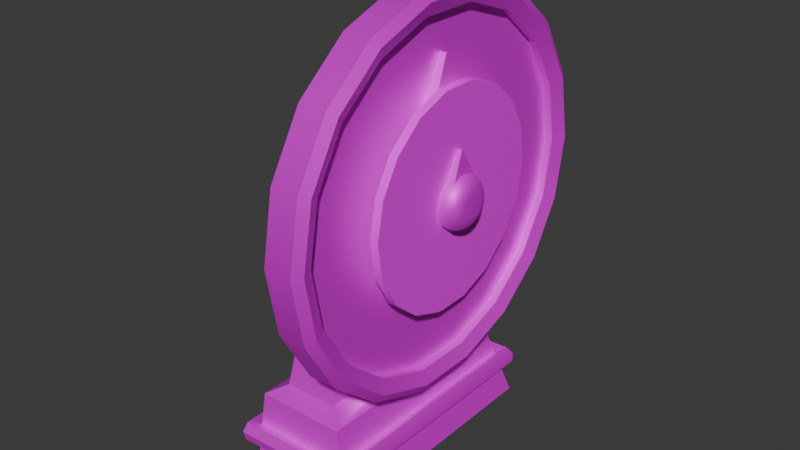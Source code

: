 # Source: spinner.blend  (saved by Blender 4.2.66; exported with 4.5.12 LTS)
import bpy
from mathutils import Matrix  # noqa: F401  (used for matrix-valued properties, if any)

bpy.ops.wm.read_factory_settings(use_empty=True)
scene = bpy.context.scene
scene.name = 'Scene'

# ---- collections
col_collection = bpy.data.collections.new('Collection'); scene.collection.children.link(col_collection)

# ---- images (referenced by path relative to the original .blend; pixels are not part of the script)
import os
ASSET_DIR = os.environ.get("B2B_ASSET_DIR", "")  # directory of the original .blend (textures are referenced by path, not embedded)
HERE = os.path.dirname(os.path.abspath(__file__))  # packed textures are extracted next to this script under _unpacked/

def load_image(name, relpath, width, height, colorspace="sRGB"):
    """Load a texture the original file referenced (path relative to the .blend, or extracted next to this script)."""
    p = next((c for c in (os.path.join(HERE, relpath), os.path.join(ASSET_DIR, relpath)) if relpath and os.path.exists(c)), "")
    if p:
        img = bpy.data.images.load(p, check_existing=True)
        img.name = name
    else:  # same state as the original file: an image datablock whose file is absent (Cycles renders it pink)
        img = bpy.data.images.new(name, width, height)
        img.source = "FILE"
        img.filepath = "//" + (relpath or name)
    img.colorspace_settings.name = colorspace
    return img
img_colourpallet_png = load_image('colourPallet.png', 'colourPallet.png', 1024, 1024, 'sRGB')
img_colourpallet_png_001 = load_image('colourPallet.png.001', 'colourPallet.png', 1024, 1024, 'sRGB')

# ---- materials (node trees are filled in below, after node groups)
mat_material_001 = bpy.data.materials.new('Material.001')
mat_material_002 = bpy.data.materials.new('Material.002')
mat_material_003 = bpy.data.materials.new('Material.003')

# ---- node groups
ng_smooth_by_angle = bpy.data.node_groups.new('Smooth by Angle', 'GeometryNodeTree')
_s = ng_smooth_by_angle.interface.new_socket(name='Mesh', in_out='OUTPUT', socket_type='NodeSocketGeometry')
_s = ng_smooth_by_angle.interface.new_socket(name='Mesh', in_out='INPUT', socket_type='NodeSocketGeometry')
_s = ng_smooth_by_angle.interface.new_socket(name='Angle', in_out='INPUT', socket_type='NodeSocketFloat')
_s.subtype = 'ANGLE'
_s.default_value = 0.5236
_s.min_value = 0.0
_s.max_value = 3.142
_s.description = 'Maximum face angle for smooth edges'
_s = ng_smooth_by_angle.interface.new_socket(name='Ignore Sharpness', in_out='INPUT', socket_type='NodeSocketBool')
_s.force_non_field = True
ng_smooth_by_angle.description = 'Set the sharpness of mesh edges based on the angle between the neighboring faces'
ng_smooth_by_angle.is_modifier = True
_N = ng_smooth_by_angle.nodes; _L = ng_smooth_by_angle.links
n0 = _N.new('GeometryNodeSetShadeSmooth'); n0.name = 'Set Shade Smooth'; n0.location = (120, -80)
n0.domain = 'EDGE'
n1 = _N.new('GeometryNodeSetShadeSmooth'); n1.name = 'Set Shade Smooth.001'; n1.location = (300, -80)
n2 = _N.new('NodeGroupOutput'); n2.name = 'Group Output'; n2.location = (480, -80)
n3 = _N.new('GeometryNodeInputMeshEdgeAngle'); n3.name = 'Edge Angle'; n3.location = (-440, -240)
n4 = _N.new('NodeGroupInput'); n4.name = 'Group Input'; n4.location = (-80, -80)
n5 = _N.new('GeometryNodeInputEdgeSmooth'); n5.name = 'Is Edge Smooth'; n5.location = (-260, -120)
n6 = _N.new('GeometryNodeInputShadeSmooth'); n6.name = 'Is Shade Smooth'; n6.location = (-440, -397)
n7 = _N.new('FunctionNodeCompare'); n7.name = 'Compare'; n7.location = (-260, -260)
n7.operation = 'LESS_EQUAL'
n7.inputs[6].default_value = (0.0, 0.0, 0.0, 0.0)
n7.inputs[7].default_value = (0.0, 0.0, 0.0, 0.0)
n8 = _N.new('FunctionNodeBooleanMath'); n8.name = 'Boolean Math.001'; n8.location = (-80, -260)
n9 = _N.new('NodeGroupInput'); n9.name = 'Group Input.001'; n9.location = (-440, -329)
n10 = _N.new('NodeGroupInput'); n10.name = 'Group Input.002'; n10.location = (-259, -189)
n11 = _N.new('FunctionNodeBooleanMath'); n11.name = 'Boolean Math'; n11.location = (-80, -149)
n11.operation = 'OR'
n12 = _N.new('FunctionNodeBooleanMath'); n12.name = 'Boolean Math.002'; n12.location = (-260, -380)
n12.operation = 'OR'
n13 = _N.new('NodeGroupInput'); n13.name = 'Group Input.003'; n13.location = (-440, -460)
_L.new(n3.outputs[0], n7.inputs[0])
_L.new(n1.outputs[0], n2.inputs[0])
_L.new(n9.outputs[1], n7.inputs[1])
_L.new(n7.outputs[0], n8.inputs[0])
_L.new(n4.outputs[0], n0.inputs[0])
_L.new(n0.outputs[0], n1.inputs[0])
_L.new(n8.outputs[0], n0.inputs[2])
_L.new(n10.outputs[2], n11.inputs[1])
_L.new(n5.outputs[0], n11.inputs[0])
_L.new(n11.outputs[0], n0.inputs[1])
_L.new(n13.outputs[2], n12.inputs[1])
_L.new(n6.outputs[0], n12.inputs[0])
_L.new(n12.outputs[0], n8.inputs[1])
n2.is_active_output = True
ng_smooth_by_angle_001 = bpy.data.node_groups.new('Smooth by Angle.001', 'GeometryNodeTree')
_s = ng_smooth_by_angle_001.interface.new_socket(name='Mesh', in_out='OUTPUT', socket_type='NodeSocketGeometry')
_s = ng_smooth_by_angle_001.interface.new_socket(name='Mesh', in_out='INPUT', socket_type='NodeSocketGeometry')
_s = ng_smooth_by_angle_001.interface.new_socket(name='Angle', in_out='INPUT', socket_type='NodeSocketFloat')
_s.subtype = 'ANGLE'
_s.default_value = 0.5236
_s.min_value = 0.0
_s.max_value = 3.142
_s.description = 'Maximum face angle for smooth edges'
_s = ng_smooth_by_angle_001.interface.new_socket(name='Ignore Sharpness', in_out='INPUT', socket_type='NodeSocketBool')
_s.force_non_field = True
ng_smooth_by_angle_001.description = 'Set the sharpness of mesh edges based on the angle between the neighboring faces'
ng_smooth_by_angle_001.is_modifier = True
_N = ng_smooth_by_angle_001.nodes; _L = ng_smooth_by_angle_001.links
n0 = _N.new('GeometryNodeSetShadeSmooth'); n0.name = 'Set Shade Smooth'; n0.location = (120, -80)
n0.domain = 'EDGE'
n1 = _N.new('GeometryNodeSetShadeSmooth'); n1.name = 'Set Shade Smooth.001'; n1.location = (300, -80)
n2 = _N.new('NodeGroupOutput'); n2.name = 'Group Output'; n2.location = (480, -80)
n3 = _N.new('GeometryNodeInputMeshEdgeAngle'); n3.name = 'Edge Angle'; n3.location = (-440, -240)
n4 = _N.new('NodeGroupInput'); n4.name = 'Group Input'; n4.location = (-80, -80)
n5 = _N.new('GeometryNodeInputEdgeSmooth'); n5.name = 'Is Edge Smooth'; n5.location = (-260, -120)
n6 = _N.new('GeometryNodeInputShadeSmooth'); n6.name = 'Is Shade Smooth'; n6.location = (-440, -397)
n7 = _N.new('FunctionNodeCompare'); n7.name = 'Compare'; n7.location = (-260, -260)
n7.operation = 'LESS_EQUAL'
n7.inputs[6].default_value = (0.0, 0.0, 0.0, 0.0)
n7.inputs[7].default_value = (0.0, 0.0, 0.0, 0.0)
n8 = _N.new('FunctionNodeBooleanMath'); n8.name = 'Boolean Math.001'; n8.location = (-80, -260)
n9 = _N.new('NodeGroupInput'); n9.name = 'Group Input.001'; n9.location = (-440, -329)
n10 = _N.new('NodeGroupInput'); n10.name = 'Group Input.002'; n10.location = (-259, -189)
n11 = _N.new('FunctionNodeBooleanMath'); n11.name = 'Boolean Math'; n11.location = (-80, -149)
n11.operation = 'OR'
n12 = _N.new('FunctionNodeBooleanMath'); n12.name = 'Boolean Math.002'; n12.location = (-260, -380)
n12.operation = 'OR'
n13 = _N.new('NodeGroupInput'); n13.name = 'Group Input.003'; n13.location = (-440, -460)
_L.new(n3.outputs[0], n7.inputs[0])
_L.new(n1.outputs[0], n2.inputs[0])
_L.new(n9.outputs[1], n7.inputs[1])
_L.new(n7.outputs[0], n8.inputs[0])
_L.new(n4.outputs[0], n0.inputs[0])
_L.new(n0.outputs[0], n1.inputs[0])
_L.new(n8.outputs[0], n0.inputs[2])
_L.new(n10.outputs[2], n11.inputs[1])
_L.new(n5.outputs[0], n11.inputs[0])
_L.new(n11.outputs[0], n0.inputs[1])
_L.new(n13.outputs[2], n12.inputs[1])
_L.new(n6.outputs[0], n12.inputs[0])
_L.new(n12.outputs[0], n8.inputs[1])
n2.is_active_output = True

# ---- material node trees
mat_material_001.use_nodes = True; mat_material_001.node_tree.nodes.clear()
_N = mat_material_001.node_tree.nodes; _L = mat_material_001.node_tree.links
n0 = _N.new('ShaderNodeBsdfPrincipled'); n0.name = 'Principled BSDF'; n0.location = (10, 300)
n0.inputs[1].default_value = 0.4792
n0.inputs[2].default_value = 0.5833
n1 = _N.new('ShaderNodeOutputMaterial'); n1.name = 'Material Output'; n1.location = (300, 300)
n2 = _N.new('ShaderNodeTexImage'); n2.name = 'Image Texture'; n2.location = (-280, 260)
n2.image = img_colourpallet_png
_L.new(n0.outputs[0], n1.inputs[0])
_L.new(n2.outputs[0], n0.inputs[0])
n1.is_active_output = True
mat_material_002.use_nodes = True; mat_material_002.node_tree.nodes.clear()
_N = mat_material_002.node_tree.nodes; _L = mat_material_002.node_tree.links
n0 = _N.new('ShaderNodeBsdfPrincipled'); n0.name = 'Principled BSDF'; n0.location = (10, 300)
n1 = _N.new('ShaderNodeOutputMaterial'); n1.name = 'Material Output'; n1.location = (300, 300)
n2 = _N.new('ShaderNodeTexImage'); n2.name = 'Image Texture'; n2.location = (-280, 260)
n2.image = img_colourpallet_png
_L.new(n0.outputs[0], n1.inputs[0])
_L.new(n2.outputs[0], n0.inputs[0])
n1.is_active_output = True
mat_material_003.use_nodes = True; mat_material_003.node_tree.nodes.clear()
_N = mat_material_003.node_tree.nodes; _L = mat_material_003.node_tree.links
n0 = _N.new('ShaderNodeBsdfPrincipled'); n0.name = 'Principled BSDF'; n0.location = (10, 300)
n0.inputs[1].default_value = 0.4792
n0.inputs[2].default_value = 0.5833
n1 = _N.new('ShaderNodeOutputMaterial'); n1.name = 'Material Output'; n1.location = (300, 300)
n2 = _N.new('ShaderNodeTexImage'); n2.name = 'Image Texture'; n2.location = (-280, 260)
n2.image = img_colourpallet_png_001
_L.new(n0.outputs[0], n1.inputs[0])
_L.new(n2.outputs[0], n0.inputs[0])
n1.is_active_output = True

# ---- world
world_world = bpy.data.worlds.new('World'); scene.world = world_world
world_world.use_nodes = True; world_world.node_tree.nodes.clear()
_N = world_world.node_tree.nodes; _L = world_world.node_tree.links
n0 = _N.new('ShaderNodeOutputWorld'); n0.name = 'World Output'; n0.location = (300, 300)
n1 = _N.new('ShaderNodeBackground'); n1.name = 'Background'; n1.location = (10, 300)
n1.inputs[0].default_value = (0.05088, 0.05088, 0.05088, 1.0)
_L.new(n1.outputs[0], n0.inputs[0])
n0.is_active_output = True
world_world.color = (0.05088, 0.05088, 0.05088)
world_world.sun_shadow_jitter_overblur = 0.0

# ---- meshes
me_cylinder = bpy.data.meshes.new('Cylinder')
me_cylinder.from_pydata([(-0.09122, 1.0, 1.267e-07), (0.09122, 0.1576, -7.056e-10), (-0.09122, 0.9397, -0.342), (0.09122, 0.1481, -0.05389), (-0.09122, 0.766, -0.6428), (0.09122, 0.1207, -0.1013), (-0.09122, 0.5, -0.866), (0.09122, 0.07879, -0.1365), (-0.09122, 0.1736, -0.9848), (0.09122, 0.02736, -0.1552), (-0.09122, -0.1736, -0.9848), (0.09122, -0.02736, -0.1552), (-0.09122, -0.5, -0.866), (0.09122, -0.07879, -0.1365), (-0.09122, -0.766, -0.6428), (0.09122, -0.1207, -0.1013), (-0.09122, -0.9397, -0.342), (0.09122, -0.1481, -0.05389), (-0.09122, -1.0, -1.416e-07), (0.09122, -0.1576, -6.781e-09), (-0.09122, -0.9397, 0.342), (0.09122, -0.1481, 0.05389), (-0.09122, -0.766, 0.6428), (0.09122, -0.1207, 0.1013), (-0.09122, -0.5, 0.866), (0.09122, -0.07879, 0.1365), (-0.09122, -0.1736, 0.9848), (0.09122, -0.02736, 0.1552), (-0.09122, 0.1736, 0.9848), (0.09122, 0.02736, 0.1552), (-0.09122, 0.5, 0.866), (0.09122, 0.07879, 0.1365), (-0.09122, 0.766, 0.6428), (0.09122, 0.1207, 0.1013), (-0.09122, 0.9397, 0.342), (0.09122, 0.1481, 0.05389), (0.09122, 0.9397, -0.342), (0.09122, 1.0, 1.192e-07), (0.09122, 0.766, -0.6428), (0.09122, 0.5, -0.866), (0.09122, 0.1736, -0.9848), (0.09122, -0.1736, -0.9848), (0.09122, -0.5, -0.866), (0.09122, -0.766, -0.6428), (0.09122, -0.9397, -0.342), (0.09122, -1.0, -1.49e-07), (0.09122, -0.9397, 0.342), (0.09122, -0.766, 0.6428), (0.09122, -0.5, 0.866), (0.09122, -0.1736, 0.9848), (0.09122, 0.1736, 0.9848), (0.09122, 0.5, 0.866), (0.09122, 0.766, 0.6428), (0.09122, 0.9397, 0.342), (0.09109, 1.066, -0.3879), (0.09109, 1.134, 1.416e-07), (0.09109, 0.8688, -0.729), (0.09109, 0.5671, -0.9822), (0.09109, 0.1969, -1.117), (0.09109, -0.1969, -1.117), (0.09109, -0.5671, -0.9822), (0.09109, -0.8688, -0.729), (0.09109, -1.066, -0.3879), (0.09109, -1.134, -1.732e-07), (0.09109, -1.066, 0.3879), (0.09109, -0.8688, 0.729), (0.09109, -0.5671, 0.9822), (0.09109, -0.1969, 1.117), (0.09109, 0.1969, 1.117), (0.09109, 0.5671, 0.9822), (0.09109, 0.8688, 0.729), (0.09109, 1.066, 0.3879), (0.3158, 0.06276, -0.02284), (0.2264, 0.1481, -0.05389), (0.3114, 0.08912, -0.03244), (0.2987, 0.1129, -0.04109), (0.2789, 0.1318, -0.04796), (0.254, 0.1439, -0.05237), (0.2264, 0.1576, -1.412e-09), (0.3158, 0.06679, 0.0), (0.254, 0.1531, -2.328e-09), (0.2789, 0.1402, -2.678e-09), (0.2987, 0.1201, -2.328e-09), (0.3114, 0.09484, -1.397e-09), (0.3158, 0.05116, -0.04293), (0.2264, 0.1207, -0.1013), (0.3114, 0.07265, -0.06096), (0.2987, 0.09204, -0.07723), (0.2789, 0.1074, -0.09014), (0.254, 0.1173, -0.09843), (0.3158, 0.03339, -0.05784), (0.2264, 0.07879, -0.1365), (0.3114, 0.04742, -0.08213), (0.2987, 0.06007, -0.1041), (0.2789, 0.07012, -0.1214), (0.254, 0.07656, -0.1326), (0.3158, 0.0116, -0.06577), (0.2264, 0.02736, -0.1552), (0.3114, 0.01647, -0.0934), (0.2987, 0.02086, -0.1183), (0.2789, 0.02435, -0.1381), (0.254, 0.02659, -0.1508), (0.3158, -0.0116, -0.06577), (0.2264, -0.02736, -0.1552), (0.3114, -0.01647, -0.0934), (0.2987, -0.02086, -0.1183), (0.2789, -0.02435, -0.1381), (0.254, -0.02659, -0.1508), (0.3158, -0.03339, -0.05784), (0.2264, -0.07879, -0.1365), (0.3114, -0.04742, -0.08213), (0.2987, -0.06007, -0.1041), (0.2789, -0.07012, -0.1214), (0.254, -0.07656, -0.1326), (0.3158, -0.05116, -0.04293), (0.2264, -0.1207, -0.1013), (0.3114, -0.07265, -0.06096), (0.2987, -0.09204, -0.07723), (0.2789, -0.1074, -0.09014), (0.254, -0.1173, -0.09843), (0.3158, -0.06276, -0.02284), (0.2264, -0.1481, -0.05389), (0.3114, -0.08912, -0.03244), (0.2987, -0.1129, -0.04109), (0.2789, -0.1318, -0.04796), (0.254, -0.1439, -0.05237), (0.3158, -0.06679, -3.26e-08), (0.2264, -0.1576, -7.487e-09), (0.3114, -0.09484, -2.573e-08), (0.2987, -0.1201, -1.944e-08), (0.2789, -0.1402, -1.385e-08), (0.254, -0.1531, -9.662e-09), (0.3158, -0.06276, 0.02284), (0.2264, -0.1481, 0.05389), (0.3114, -0.08912, 0.03244), (0.2987, -0.1129, 0.04109), (0.2789, -0.1318, 0.04796), (0.254, -0.1439, 0.05237), (0.3158, -0.05116, 0.04293), (0.2264, -0.1207, 0.1013), (0.3114, -0.07265, 0.06096), (0.2987, -0.09204, 0.07723), (0.2789, -0.1074, 0.09014), (0.254, -0.1173, 0.09843), (0.3158, -0.03339, 0.05784), (0.2264, -0.07879, 0.1365), (0.3114, -0.04742, 0.08213), (0.2987, -0.06007, 0.1041), (0.2789, -0.07012, 0.1214), (0.254, -0.07656, 0.1326), (0.3158, -0.0116, 0.06577), (0.2264, -0.02736, 0.1552), (0.3114, -0.01647, 0.0934), (0.2987, -0.02086, 0.1183), (0.2789, -0.02435, 0.1381), (0.254, -0.02659, 0.1508), (0.3158, 0.0116, 0.06577), (0.2264, 0.02736, 0.1552), (0.3114, 0.01647, 0.0934), (0.2987, 0.02086, 0.1183), (0.2789, 0.02435, 0.1381), (0.254, 0.02659, 0.1508), (0.3158, 0.03339, 0.05784), (0.2264, 0.07879, 0.1365), (0.3114, 0.04742, 0.08213), (0.2987, 0.06007, 0.1041), (0.2789, 0.07012, 0.1214), (0.254, 0.07656, 0.1326), (0.3158, 0.05116, 0.04293), (0.2264, 0.1207, 0.1013), (0.3114, 0.07265, 0.06096), (0.2987, 0.09204, 0.07723), (0.2789, 0.1074, 0.09014), (0.254, 0.1173, 0.09843), (0.3158, 0.06276, 0.02284), (0.2264, 0.1481, 0.05389), (0.3114, 0.08912, 0.03244), (0.2987, 0.1129, 0.04109), (0.2789, 0.1318, 0.04796), (0.254, 0.1439, 0.05237), (0.1406, 0.9397, -0.342), (0.1406, 1.0, 1.216e-07), (0.1406, -0.1736, -0.9848), (0.1418, -0.1969, -1.117), (0.1406, 0.766, -0.6428), (0.1406, 0.5, -0.866), (0.1406, 0.1736, -0.9848), (0.1406, -0.5, -0.866), (0.1418, -0.5671, 0.9822), (0.1406, -0.5, 0.866), (0.1406, -0.766, -0.6428), (0.1406, -0.1736, 0.9848), (0.1418, -0.1969, 1.117), (0.1406, -0.9397, -0.342), (0.1406, -1.0, -1.467e-07), (0.1418, 0.5671, -0.9822), (0.1406, -0.9397, 0.342), (0.1418, 0.1969, -1.117), (0.1406, -0.766, 0.6428), (0.1406, 0.1736, 0.9848), (0.1406, 0.5, 0.866), (0.1406, 0.766, 0.6428), (0.1406, 0.9397, 0.342), (0.1418, 1.066, -0.3879), (0.1418, 1.134, 1.44e-07), (0.1418, 0.8688, -0.729), (0.1418, -0.5671, -0.9822), (0.1418, -0.8688, -0.729), (0.1418, -1.066, -0.3879), (0.1418, -1.134, -1.708e-07), (0.1418, -1.066, 0.3879), (0.1418, -0.8688, 0.729), (0.1418, 0.1969, 1.117), (0.1418, 0.5671, 0.9822), (0.1418, 0.8688, 0.729), (0.1418, 1.066, 0.3879), (0.1764, -0.1876, -1.064), (0.1764, -0.5403, 0.9358), (0.1764, -0.1876, 1.064), (0.1764, 0.5403, -0.9358), (0.1764, 0.1876, -1.064), (0.1764, 0.1876, 1.064), (0.1764, -0.5403, -0.9358), (0.1764, 0.5403, 0.9358), (0.1764, -0.8277, -0.6946), (0.1764, 0.8277, 0.6946), (0.1764, -1.015, -0.3696), (0.1764, 1.015, 0.3696), (0.1764, -1.081, -1.604e-07), (0.1764, 1.081, 1.347e-07), (0.1764, 1.015, -0.3696), (0.1764, -1.015, 0.3696), (0.1764, 0.8278, -0.6946), (0.1764, -0.8278, 0.6946), (-0.09122, 1.034, 1.329e-07), (-0.02406, 1.134, 1.47e-07), (-0.08181, 1.07, 1.39e-07), (-0.05611, 1.096, 1.425e-07), (-0.02406, 1.066, -0.3879), (-0.09122, 0.9717, -0.3537), (-0.05611, 1.03, -0.3748), (-0.08181, 1.005, -0.3659), (-0.02406, 0.8688, -0.729), (-0.09122, 0.7921, -0.6647), (-0.05611, 0.8394, -0.7044), (-0.08181, 0.8194, -0.6876), (-0.02406, 0.5671, -0.9822), (-0.09122, 0.517, -0.8955), (-0.05611, 0.5479, -0.949), (-0.08181, 0.5349, -0.9264), (-0.02406, 0.1969, -1.117), (-0.09122, 0.1796, -1.018), (-0.05611, 0.1903, -1.079), (-0.08181, 0.1858, -1.053), (-0.02406, -0.1969, -1.117), (-0.09122, -0.1796, -1.018), (-0.05611, -0.1903, -1.079), (-0.08181, -0.1858, -1.053), (-0.02406, -0.5671, -0.9822), (-0.09122, -0.517, -0.8955), (-0.05611, -0.5479, -0.949), (-0.08181, -0.5349, -0.9264), (-0.02406, -0.8688, -0.729), (-0.09122, -0.7921, -0.6647), (-0.05611, -0.8394, -0.7044), (-0.08181, -0.8194, -0.6876), (-0.02406, -1.066, -0.3879), (-0.09122, -0.9717, -0.3537), (-0.05611, -1.03, -0.3748), (-0.08181, -1.005, -0.3659), (-0.02406, -1.134, -1.685e-07), (-0.09122, -1.034, -1.481e-07), (-0.05611, -1.096, -1.616e-07), (-0.08181, -1.07, -1.555e-07), (-0.02406, -1.066, 0.3879), (-0.09122, -0.9717, 0.3537), (-0.05611, -1.03, 0.3748), (-0.08181, -1.005, 0.3659), (-0.02406, -0.8688, 0.729), (-0.09122, -0.7921, 0.6647), (-0.05611, -0.8394, 0.7044), (-0.08181, -0.8194, 0.6876), (-0.02406, -0.5671, 0.9822), (-0.09122, -0.517, 0.8955), (-0.05611, -0.5479, 0.949), (-0.08181, -0.5349, 0.9264), (-0.02406, -0.1969, 1.117), (-0.09122, -0.1796, 1.018), (-0.05611, -0.1903, 1.079), (-0.08181, -0.1858, 1.053), (-0.02406, 0.1969, 1.117), (-0.09122, 0.1796, 1.018), (-0.05611, 0.1903, 1.079), (-0.08181, 0.1858, 1.053), (-0.02406, 0.5671, 0.9822), (-0.09122, 0.517, 0.8955), (-0.05611, 0.5479, 0.949), (-0.08181, 0.5349, 0.9264), (-0.02406, 0.8688, 0.729), (-0.09122, 0.7921, 0.6647), (-0.05611, 0.8394, 0.7044), (-0.08181, 0.8194, 0.6876), (-0.02406, 1.066, 0.3879), (-0.09122, 0.9717, 0.3537), (-0.05611, 1.03, 0.3748), (-0.08181, 1.005, 0.3659)], [], [(61, 60, 206, 207), (290, 68, 69, 294), (35, 33, 169, 175), (254, 59, 60, 258), (33, 31, 163, 169), (39, 40, 186, 185), (31, 29, 157, 163), (44, 45, 194, 193), (286, 67, 68, 290), (29, 27, 151, 157), (250, 58, 59, 254), (27, 25, 145, 151), (65, 64, 210, 211), (25, 23, 139, 145), (56, 54, 203, 205), (282, 66, 67, 286), (23, 21, 133, 139), (246, 57, 58, 250), (21, 19, 127, 133), (0, 2, 4, 6, 8, 10, 12, 14, 16, 18, 20, 22, 24, 26, 28, 30, 32, 34), (1, 3, 36, 37), (3, 5, 38, 36), (5, 7, 39, 38), (7, 9, 40, 39), (9, 11, 41, 40), (11, 13, 42, 41), (13, 15, 43, 42), (15, 17, 44, 43), (17, 19, 45, 44), (19, 21, 46, 45), (21, 23, 47, 46), (23, 25, 48, 47), (25, 27, 49, 48), (27, 29, 50, 49), (29, 31, 51, 50), (31, 33, 52, 51), (33, 35, 53, 52), (35, 1, 37, 53), (302, 71, 55, 235), (4, 2, 239, 243), (6, 4, 243, 247), (10, 8, 251, 255), (12, 10, 255, 259), (258, 60, 61, 262), (14, 12, 259, 263), (16, 14, 263, 267), (18, 16, 267, 271), (20, 18, 271, 275), (22, 20, 275, 279), (24, 22, 279, 283), (28, 26, 287, 291), (30, 28, 291, 295), (294, 69, 70, 298), (32, 30, 295, 299), (5, 3, 73, 85), (34, 32, 299, 303), (0, 34, 303, 234), (48, 49, 191, 189), (7, 5, 85, 91), (262, 61, 62, 266), (298, 70, 71, 302), (38, 39, 185, 184), (43, 44, 193, 190), (266, 62, 63, 270), (69, 68, 212, 213), (60, 59, 183, 206), (270, 63, 64, 274), (238, 54, 56, 242), (53, 37, 181, 202), (235, 55, 54, 238), (64, 63, 209, 210), (47, 48, 189, 198), (72, 79, 174, 168, 162, 156, 150, 144, 138, 132, 126, 120, 114, 108, 102, 96, 90, 84), (274, 64, 65, 278), (1, 35, 175, 78), (36, 38, 184, 180), (9, 7, 91, 97), (242, 56, 57, 246), (11, 9, 97, 103), (278, 65, 66, 282), (52, 53, 202, 201), (13, 11, 103, 109), (42, 43, 190, 187), (15, 13, 109, 115), (8, 6, 247, 251), (17, 15, 115, 121), (26, 24, 283, 287), (54, 55, 204, 203), (19, 17, 121, 127), (68, 67, 192, 212), (73, 78, 80, 77), (77, 80, 81, 76), (76, 81, 82, 75), (75, 82, 83, 74), (74, 83, 79, 72), (85, 73, 77, 89), (89, 77, 76, 88), (88, 76, 75, 87), (87, 75, 74, 86), (86, 74, 72, 84), (91, 85, 89, 95), (95, 89, 88, 94), (94, 88, 87, 93), (93, 87, 86, 92), (92, 86, 84, 90), (97, 91, 95, 101), (101, 95, 94, 100), (100, 94, 93, 99), (99, 93, 92, 98), (98, 92, 90, 96), (103, 97, 101, 107), (107, 101, 100, 106), (106, 100, 99, 105), (105, 99, 98, 104), (104, 98, 96, 102), (109, 103, 107, 113), (113, 107, 106, 112), (112, 106, 105, 111), (111, 105, 104, 110), (110, 104, 102, 108), (115, 109, 113, 119), (119, 113, 112, 118), (118, 112, 111, 117), (117, 111, 110, 116), (116, 110, 108, 114), (121, 115, 119, 125), (125, 119, 118, 124), (124, 118, 117, 123), (123, 117, 116, 122), (122, 116, 114, 120), (127, 121, 125, 131), (131, 125, 124, 130), (130, 124, 123, 129), (129, 123, 122, 128), (128, 122, 120, 126), (133, 127, 131, 137), (137, 131, 130, 136), (136, 130, 129, 135), (135, 129, 128, 134), (134, 128, 126, 132), (139, 133, 137, 143), (143, 137, 136, 142), (142, 136, 135, 141), (141, 135, 134, 140), (140, 134, 132, 138), (145, 139, 143, 149), (149, 143, 142, 148), (148, 142, 141, 147), (147, 141, 140, 146), (146, 140, 138, 144), (151, 145, 149, 155), (155, 149, 148, 154), (154, 148, 147, 153), (153, 147, 146, 152), (152, 146, 144, 150), (157, 151, 155, 161), (161, 155, 154, 160), (160, 154, 153, 159), (159, 153, 152, 158), (158, 152, 150, 156), (163, 157, 161, 167), (167, 161, 160, 166), (166, 160, 159, 165), (165, 159, 158, 164), (164, 158, 156, 162), (169, 163, 167, 173), (173, 167, 166, 172), (172, 166, 165, 171), (171, 165, 164, 170), (170, 164, 162, 168), (175, 169, 173, 179), (179, 173, 172, 178), (178, 172, 171, 177), (177, 171, 170, 176), (176, 170, 168, 174), (78, 175, 179, 80), (80, 179, 178, 81), (81, 178, 177, 82), (82, 177, 176, 83), (83, 176, 174, 79), (3, 1, 78, 73), (216, 222, 206, 183), (218, 221, 212, 192), (220, 216, 183, 197), (217, 218, 192, 188), (219, 220, 197, 195), (221, 223, 213, 212), (222, 224, 207, 206), (223, 225, 214, 213), (224, 226, 208, 207), (225, 227, 215, 214), (226, 228, 209, 208), (227, 229, 204, 215), (229, 230, 203, 204), (228, 231, 210, 209), (230, 232, 205, 203), (231, 233, 211, 210), (232, 219, 195, 205), (233, 217, 188, 211), (49, 50, 199, 191), (70, 69, 213, 214), (57, 56, 205, 195), (66, 65, 211, 188), (45, 46, 196, 194), (40, 41, 182, 186), (62, 61, 207, 208), (50, 51, 200, 199), (71, 70, 214, 215), (58, 57, 195, 197), (67, 66, 188, 192), (41, 42, 187, 182), (37, 36, 180, 181), (46, 47, 198, 196), (63, 62, 208, 209), (51, 52, 201, 200), (55, 71, 215, 204), (59, 58, 197, 183), (198, 189, 217, 233), (184, 185, 219, 232), (196, 198, 233, 231), (180, 184, 232, 230), (194, 196, 231, 228), (181, 180, 230, 229), (202, 181, 229, 227), (193, 194, 228, 226), (201, 202, 227, 225), (190, 193, 226, 224), (200, 201, 225, 223), (187, 190, 224, 222), (199, 200, 223, 221), (185, 186, 220, 219), (189, 191, 218, 217), (186, 182, 216, 220), (191, 199, 221, 218), (182, 187, 222, 216), (235, 238, 240, 237), (237, 240, 241, 236), (236, 241, 239, 234), (238, 242, 244, 240), (240, 244, 245, 241), (241, 245, 243, 239), (242, 246, 248, 244), (244, 248, 249, 245), (245, 249, 247, 243), (246, 250, 252, 248), (248, 252, 253, 249), (249, 253, 251, 247), (250, 254, 256, 252), (252, 256, 257, 253), (253, 257, 255, 251), (254, 258, 260, 256), (256, 260, 261, 257), (257, 261, 259, 255), (258, 262, 264, 260), (260, 264, 265, 261), (261, 265, 263, 259), (262, 266, 268, 264), (264, 268, 269, 265), (265, 269, 267, 263), (266, 270, 272, 268), (268, 272, 273, 269), (269, 273, 271, 267), (270, 274, 276, 272), (272, 276, 277, 273), (273, 277, 275, 271), (274, 278, 280, 276), (276, 280, 281, 277), (277, 281, 279, 275), (278, 282, 284, 280), (280, 284, 285, 281), (281, 285, 283, 279), (282, 286, 288, 284), (284, 288, 289, 285), (285, 289, 287, 283), (286, 290, 292, 288), (288, 292, 293, 289), (289, 293, 291, 287), (290, 294, 296, 292), (292, 296, 297, 293), (293, 297, 295, 291), (294, 298, 300, 296), (296, 300, 301, 297), (297, 301, 299, 295), (298, 302, 304, 300), (300, 304, 305, 301), (301, 305, 303, 299), (302, 235, 237, 304), (304, 237, 236, 305), (305, 236, 234, 303), (2, 0, 234, 239)])
me_cylinder.polygons.foreach_set('use_smooth', [True] * 290)
_uv = me_cylinder.uv_layers.new(name='UVMap')
_uv.uv.foreach_set('vector', [0.3702, 0.5797, 0.3485, 0.5894, 0.3492, 0.59, 0.3713, 0.5802, 0.2943, 0.508, 0.2934, 0.5061, 0.2662, 0.5117, 0.2681, 0.5133, 0.09316, 0.5491, 0.09518, 0.5472, 0.09477, 0.547, 0.09269, 0.549, 0.3219, 0.5928, 0.3223, 0.5945, 0.3485, 0.5894, 0.3472, 0.5879, 0.09518, 0.5472, 0.09829, 0.5457, 0.09796, 0.5456, 0.09477, 0.547, 0.2718, 0.5858, 0.2957, 0.5904, 0.2953, 0.5911, 0.271, 0.5864, 0.09829, 0.5457, 0.1021, 0.545, 0.1019, 0.5448, 0.09796, 0.5456, 0.3775, 0.5651, 0.3825, 0.5513, 0.3837, 0.5513, 0.3787, 0.5653, 0.3223, 0.508, 0.3226, 0.5061, 0.2934, 0.5061, 0.2943, 0.508, 0.1021, 0.545, 0.1062, 0.545, 0.1061, 0.5448, 0.1019, 0.5448, 0.2952, 0.5928, 0.2944, 0.5945, 0.3223, 0.5945, 0.3219, 0.5928, 0.1062, 0.545, 0.11, 0.5457, 0.11, 0.5456, 0.1061, 0.5448, 0.3719, 0.522, 0.3859, 0.5358, 0.3873, 0.5355, 0.373, 0.5215, 0.11, 0.5457, 0.1131, 0.5472, 0.1132, 0.547, 0.11, 0.5456, 0.2463, 0.5797, 0.2317, 0.5665, 0.2301, 0.5668, 0.245, 0.5802, 0.3485, 0.5133, 0.3499, 0.5117, 0.3226, 0.5061, 0.3223, 0.508, 0.1131, 0.5472, 0.1152, 0.5491, 0.1153, 0.549, 0.1132, 0.547, 0.2699, 0.5879, 0.268, 0.5894, 0.2944, 0.5945, 0.2952, 0.5928, 0.1152, 0.5491, 0.1159, 0.5513, 0.116, 0.5513, 0.1153, 0.549, 0.239, 0.5513, 0.2437, 0.5642, 0.256, 0.5754, 0.2745, 0.5837, 0.2968, 0.588, 0.3205, 0.588, 0.3429, 0.5837, 0.3612, 0.5754, 0.3735, 0.5642, 0.3781, 0.5513, 0.3743, 0.5383, 0.3624, 0.5266, 0.3438, 0.5179, 0.3208, 0.5132, 0.2961, 0.5132, 0.2731, 0.5179, 0.2546, 0.5266, 0.2428, 0.5383, 0.2511, 0.02472, 0.2513, 0.02528, 0.2363, 0.02828, 0.235, 0.02472, 0.298, 0.1103, 0.3208, 0.1105, 0.3863, 0.2735, 0.2125, 0.2732, 0.2519, 0.02578, 0.2527, 0.02614, 0.2448, 0.03364, 0.2397, 0.03137, 0.8919, 0.01884, 0.8908, 0.01861, 0.894, 0.008627, 0.9012, 0.01004, 0.8857, 0.115, 0.9085, 0.115, 0.9867, 0.2762, 0.8267, 0.2762, 0.8896, 0.01861, 0.8884, 0.01884, 0.8791, 0.01004, 0.8863, 0.008627, 0.2557, 0.02614, 0.2565, 0.02578, 0.2687, 0.03137, 0.2636, 0.03364, 0.293, -0.04926, 0.3158, -0.04936, 0.3914, 0.1218, 0.2178, 0.1213, 0.257, 0.02528, 0.2572, 0.02472, 0.2734, 0.02472, 0.2721, 0.02828, 0.8866, 0.02052, 0.8868, 0.02118, 0.8688, 0.02476, 0.8676, 0.02052, 0.8845, -0.05586, 0.9074, -0.05603, 0.9935, 0.1193, 0.8287, 0.1191, 0.8874, 0.02177, 0.8884, 0.0222, 0.8787, 0.03139, 0.8727, 0.02855, 0.2557, 0.02328, 0.2547, 0.02308, 0.2575, 0.01416, 0.2639, 0.01546, 0.2923, 0.2558, 0.3152, 0.2557, 0.3919, 0.4281, 0.2139, 0.4284, 0.2536, 0.02308, 0.2527, 0.02328, 0.2444, 0.01546, 0.2507, 0.01416, 0.892, 0.0222, 0.8929, 0.02177, 0.9077, 0.02855, 0.9017, 0.03139, 0.8924, 0.2575, 0.9152, 0.2576, 0.9897, 0.4273, 0.8251, 0.4278, 0.8935, 0.02118, 0.8937, 0.02052, 0.9127, 0.02052, 0.9116, 0.02476, 0.2338, 0.5365, 0.2304, 0.5358, 0.2261, 0.5513, 0.2296, 0.5513, 0.256, 0.5754, 0.2437, 0.5642, 0.2415, 0.5647, 0.2543, 0.5762, 0.2745, 0.5837, 0.256, 0.5754, 0.2543, 0.5762, 0.2733, 0.5848, 0.3205, 0.588, 0.2968, 0.588, 0.2964, 0.5892, 0.3209, 0.5892, 0.3429, 0.5837, 0.3205, 0.588, 0.3209, 0.5892, 0.344, 0.5848, 0.3472, 0.5879, 0.3485, 0.5894, 0.3702, 0.5797, 0.368, 0.5786, 0.3612, 0.5754, 0.3429, 0.5837, 0.344, 0.5848, 0.363, 0.5762, 0.3735, 0.5642, 0.3612, 0.5754, 0.363, 0.5762, 0.3757, 0.5647, 0.3781, 0.5513, 0.3735, 0.5642, 0.3757, 0.5647, 0.3805, 0.5513, 0.3743, 0.5383, 0.3781, 0.5513, 0.3805, 0.5513, 0.3766, 0.5378, 0.3624, 0.5266, 0.3743, 0.5383, 0.3766, 0.5378, 0.3643, 0.5258, 0.3438, 0.5179, 0.3624, 0.5266, 0.3643, 0.5258, 0.3451, 0.5167, 0.2961, 0.5132, 0.3208, 0.5132, 0.3212, 0.5119, 0.2957, 0.5119, 0.2731, 0.5179, 0.2961, 0.5132, 0.2957, 0.5119, 0.2719, 0.5167, 0.2681, 0.5133, 0.2662, 0.5117, 0.2442, 0.522, 0.2471, 0.5233, 0.2546, 0.5266, 0.2731, 0.5179, 0.2719, 0.5167, 0.2527, 0.5258, 0.09524, 0.5554, 0.0932, 0.5535, 0.09273, 0.5535, 0.09483, 0.5555, 0.2428, 0.5383, 0.2546, 0.5266, 0.2527, 0.5258, 0.2405, 0.5378, 0.239, 0.5513, 0.2428, 0.5383, 0.2405, 0.5378, 0.2367, 0.5513, 0.3459, 0.5155, 0.3212, 0.5105, 0.3213, 0.5097, 0.3465, 0.5148, 0.09836, 0.5568, 0.09524, 0.5554, 0.09483, 0.5555, 0.09803, 0.5569, 0.368, 0.5786, 0.3702, 0.5797, 0.3848, 0.5665, 0.382, 0.5659, 0.2471, 0.5233, 0.2442, 0.522, 0.2304, 0.5358, 0.2338, 0.5365, 0.2521, 0.577, 0.2718, 0.5858, 0.271, 0.5864, 0.251, 0.5775, 0.3644, 0.577, 0.3775, 0.5651, 0.3787, 0.5653, 0.3653, 0.5775, 0.382, 0.5659, 0.3848, 0.5665, 0.3903, 0.5513, 0.3872, 0.5513, 0.2662, 0.5117, 0.2934, 0.5061, 0.293, 0.5052, 0.2652, 0.5109, 0.3485, 0.5894, 0.3223, 0.5945, 0.3224, 0.5952, 0.3492, 0.59, 0.3872, 0.5513, 0.3903, 0.5513, 0.3859, 0.5358, 0.383, 0.5365, 0.235, 0.5659, 0.2317, 0.5665, 0.2463, 0.5797, 0.249, 0.5786, 0.2378, 0.5373, 0.2339, 0.5513, 0.2324, 0.5513, 0.2364, 0.537, 0.2296, 0.5513, 0.2261, 0.5513, 0.2317, 0.5665, 0.235, 0.5659, 0.3859, 0.5358, 0.3903, 0.5513, 0.3917, 0.5513, 0.3873, 0.5355, 0.3658, 0.5249, 0.3459, 0.5155, 0.3465, 0.5148, 0.3668, 0.5244, 0.09883, 0.5522, 0.09851, 0.5513, 0.09882, 0.5503, 0.09973, 0.5494, 0.1011, 0.5488, 0.1029, 0.5484, 0.1047, 0.5484, 0.1064, 0.5488, 0.1078, 0.5494, 0.1087, 0.5503, 0.1091, 0.5513, 0.1087, 0.5522, 0.1078, 0.5531, 0.1064, 0.5537, 0.1047, 0.5541, 0.1029, 0.5541, 0.1012, 0.5537, 0.09975, 0.5531, 0.383, 0.5365, 0.3859, 0.5358, 0.3719, 0.522, 0.3696, 0.5233, 0.09247, 0.5513, 0.09316, 0.5491, 0.09269, 0.549, 0.09199, 0.5513, 0.2389, 0.5651, 0.2521, 0.577, 0.251, 0.5775, 0.2375, 0.5653, 0.1022, 0.5576, 0.09836, 0.5568, 0.09803, 0.5569, 0.1019, 0.5577, 0.249, 0.5786, 0.2463, 0.5797, 0.268, 0.5894, 0.2699, 0.5879, 0.1062, 0.5576, 0.1022, 0.5576, 0.1019, 0.5577, 0.1061, 0.5577, 0.3696, 0.5233, 0.3719, 0.522, 0.3499, 0.5117, 0.3485, 0.5133, 0.2504, 0.5249, 0.2378, 0.5373, 0.2364, 0.537, 0.2492, 0.5244, 0.11, 0.5568, 0.1062, 0.5576, 0.1061, 0.5577, 0.11, 0.5569, 0.3448, 0.5858, 0.3644, 0.577, 0.3653, 0.5775, 0.3453, 0.5864, 0.1131, 0.5554, 0.11, 0.5568, 0.11, 0.5569, 0.1132, 0.5555, 0.2968, 0.588, 0.2745, 0.5837, 0.2733, 0.5848, 0.2964, 0.5892, 0.1152, 0.5535, 0.1131, 0.5554, 0.1132, 0.5555, 0.1153, 0.5535, 0.3208, 0.5132, 0.3438, 0.5179, 0.3451, 0.5167, 0.3212, 0.5119, 0.2317, 0.5665, 0.2261, 0.5513, 0.2244, 0.5513, 0.2301, 0.5668, 0.1159, 0.5513, 0.1152, 0.5535, 0.1153, 0.5535, 0.116, 0.5513, 0.2934, 0.5061, 0.3226, 0.5061, 0.3228, 0.5052, 0.293, 0.5052, 0.09273, 0.5535, 0.09199, 0.5513, 0.09213, 0.5513, 0.09287, 0.5535, 0.09287, 0.5535, 0.09213, 0.5513, 0.09296, 0.5513, 0.09364, 0.5533, 0.09364, 0.5533, 0.09296, 0.5513, 0.0944, 0.5513, 0.09498, 0.553, 0.09498, 0.553, 0.0944, 0.5513, 0.09631, 0.5513, 0.09678, 0.5526, 0.09678, 0.5526, 0.09631, 0.5513, 0.09851, 0.5513, 0.09883, 0.5522, 0.09483, 0.5555, 0.09273, 0.5535, 0.09287, 0.5535, 0.09493, 0.5554, 0.09493, 0.5554, 0.09287, 0.5535, 0.09364, 0.5533, 0.09554, 0.5551, 0.09554, 0.5551, 0.09364, 0.5533, 0.09498, 0.553, 0.09663, 0.5546, 0.09663, 0.5546, 0.09498, 0.553, 0.09678, 0.5526, 0.09808, 0.5539, 0.09808, 0.5539, 0.09678, 0.5526, 0.09883, 0.5522, 0.09975, 0.5531, 0.09803, 0.5569, 0.09483, 0.5555, 0.09493, 0.5554, 0.09807, 0.5568, 0.09807, 0.5568, 0.09493, 0.5554, 0.09554, 0.5551, 0.09845, 0.5564, 0.09845, 0.5564, 0.09554, 0.5551, 0.09663, 0.5546, 0.09914, 0.5557, 0.09914, 0.5557, 0.09663, 0.5546, 0.09808, 0.5539, 0.1001, 0.5548, 0.1001, 0.5548, 0.09808, 0.5539, 0.09975, 0.5531, 0.1012, 0.5537, 0.1019, 0.5577, 0.09803, 0.5569, 0.09807, 0.5568, 0.1019, 0.5576, 0.1019, 0.5576, 0.09807, 0.5568, 0.09845, 0.5564, 0.102, 0.5571, 0.102, 0.5571, 0.09845, 0.5564, 0.09914, 0.5557, 0.1022, 0.5563, 0.1022, 0.5563, 0.09914, 0.5557, 0.1001, 0.5548, 0.1025, 0.5553, 0.1025, 0.5553, 0.1001, 0.5548, 0.1012, 0.5537, 0.1029, 0.5541, 0.1061, 0.5577, 0.1019, 0.5577, 0.1019, 0.5576, 0.106, 0.5576, 0.106, 0.5576, 0.1019, 0.5576, 0.102, 0.5571, 0.1058, 0.5571, 0.1058, 0.5571, 0.102, 0.5571, 0.1022, 0.5563, 0.1055, 0.5563, 0.1055, 0.5563, 0.1022, 0.5563, 0.1025, 0.5553, 0.1051, 0.5553, 0.1051, 0.5553, 0.1025, 0.5553, 0.1029, 0.5541, 0.1047, 0.5541, 0.11, 0.5569, 0.1061, 0.5577, 0.106, 0.5576, 0.1098, 0.5568, 0.1098, 0.5568, 0.106, 0.5576, 0.1058, 0.5571, 0.1093, 0.5564, 0.1093, 0.5564, 0.1058, 0.5571, 0.1055, 0.5563, 0.1085, 0.5557, 0.1085, 0.5557, 0.1055, 0.5563, 0.1051, 0.5553, 0.1075, 0.5548, 0.1075, 0.5548, 0.1051, 0.5553, 0.1047, 0.5541, 0.1064, 0.5537, 0.1132, 0.5555, 0.11, 0.5569, 0.1098, 0.5568, 0.113, 0.5554, 0.113, 0.5554, 0.1098, 0.5568, 0.1093, 0.5564, 0.1122, 0.5551, 0.1122, 0.5551, 0.1093, 0.5564, 0.1085, 0.5557, 0.111, 0.5546, 0.111, 0.5546, 0.1085, 0.5557, 0.1075, 0.5548, 0.1095, 0.5539, 0.1095, 0.5539, 0.1075, 0.5548, 0.1064, 0.5537, 0.1078, 0.5531, 0.1153, 0.5535, 0.1132, 0.5555, 0.113, 0.5554, 0.115, 0.5535, 0.115, 0.5535, 0.113, 0.5554, 0.1122, 0.5551, 0.1141, 0.5533, 0.1141, 0.5533, 0.1122, 0.5551, 0.111, 0.5546, 0.1127, 0.553, 0.1127, 0.553, 0.111, 0.5546, 0.1095, 0.5539, 0.1108, 0.5526, 0.1108, 0.5526, 0.1095, 0.5539, 0.1078, 0.5531, 0.1087, 0.5522, 0.116, 0.5513, 0.1153, 0.5535, 0.115, 0.5535, 0.1157, 0.5513, 0.1157, 0.5513, 0.115, 0.5535, 0.1141, 0.5533, 0.1148, 0.5513, 0.1148, 0.5513, 0.1141, 0.5533, 0.1127, 0.553, 0.1133, 0.5513, 0.1133, 0.5513, 0.1127, 0.553, 0.1108, 0.5526, 0.1113, 0.5513, 0.1113, 0.5513, 0.1108, 0.5526, 0.1087, 0.5522, 0.1091, 0.5513, 0.1153, 0.549, 0.116, 0.5513, 0.1157, 0.5513, 0.115, 0.5491, 0.115, 0.5491, 0.1157, 0.5513, 0.1148, 0.5513, 0.1141, 0.5492, 0.1141, 0.5492, 0.1148, 0.5513, 0.1133, 0.5513, 0.1127, 0.5495, 0.1127, 0.5495, 0.1133, 0.5513, 0.1113, 0.5513, 0.1108, 0.5499, 0.1108, 0.5499, 0.1113, 0.5513, 0.1091, 0.5513, 0.1087, 0.5503, 0.1132, 0.547, 0.1153, 0.549, 0.115, 0.5491, 0.113, 0.5471, 0.113, 0.5471, 0.115, 0.5491, 0.1141, 0.5492, 0.1122, 0.5474, 0.1122, 0.5474, 0.1141, 0.5492, 0.1127, 0.5495, 0.1111, 0.5479, 0.1111, 0.5479, 0.1127, 0.5495, 0.1108, 0.5499, 0.1095, 0.5486, 0.1095, 0.5486, 0.1108, 0.5499, 0.1087, 0.5503, 0.1078, 0.5494, 0.11, 0.5456, 0.1132, 0.547, 0.113, 0.5471, 0.1098, 0.5457, 0.1098, 0.5457, 0.113, 0.5471, 0.1122, 0.5474, 0.1093, 0.5461, 0.1093, 0.5461, 0.1122, 0.5474, 0.1111, 0.5479, 0.1085, 0.5468, 0.1085, 0.5468, 0.1111, 0.5479, 0.1095, 0.5486, 0.1075, 0.5477, 0.1075, 0.5477, 0.1095, 0.5486, 0.1078, 0.5494, 0.1064, 0.5488, 0.1061, 0.5448, 0.11, 0.5456, 0.1098, 0.5457, 0.106, 0.5449, 0.106, 0.5449, 0.1098, 0.5457, 0.1093, 0.5461, 0.1058, 0.5454, 0.1058, 0.5454, 0.1093, 0.5461, 0.1085, 0.5468, 0.1055, 0.5462, 0.1055, 0.5462, 0.1085, 0.5468, 0.1075, 0.5477, 0.1051, 0.5472, 0.1051, 0.5472, 0.1075, 0.5477, 0.1064, 0.5488, 0.1047, 0.5484, 0.1019, 0.5448, 0.1061, 0.5448, 0.106, 0.5449, 0.1019, 0.5449, 0.1019, 0.5449, 0.106, 0.5449, 0.1058, 0.5454, 0.102, 0.5454, 0.102, 0.5454, 0.1058, 0.5454, 0.1055, 0.5462, 0.1022, 0.5462, 0.1022, 0.5462, 0.1055, 0.5462, 0.1051, 0.5472, 0.1025, 0.5472, 0.1025, 0.5472, 0.1051, 0.5472, 0.1047, 0.5484, 0.1029, 0.5484, 0.09796, 0.5456, 0.1019, 0.5448, 0.1019, 0.5449, 0.098, 0.5457, 0.098, 0.5457, 0.1019, 0.5449, 0.102, 0.5454, 0.09839, 0.5461, 0.09839, 0.5461, 0.102, 0.5454, 0.1022, 0.5462, 0.09909, 0.5468, 0.09909, 0.5468, 0.1022, 0.5462, 0.1025, 0.5472, 0.1, 0.5477, 0.1, 0.5477, 0.1025, 0.5472, 0.1029, 0.5484, 0.1011, 0.5488, 0.09477, 0.547, 0.09796, 0.5456, 0.098, 0.5457, 0.09486, 0.5471, 0.09486, 0.5471, 0.098, 0.5457, 0.09839, 0.5461, 0.09548, 0.5474, 0.09548, 0.5474, 0.09839, 0.5461, 0.09909, 0.5468, 0.09658, 0.5479, 0.09658, 0.5479, 0.09909, 0.5468, 0.1, 0.5477, 0.09805, 0.5486, 0.09805, 0.5486, 0.1, 0.5477, 0.1011, 0.5488, 0.09973, 0.5494, 0.09269, 0.549, 0.09477, 0.547, 0.09486, 0.5471, 0.09283, 0.5491, 0.09283, 0.5491, 0.09486, 0.5471, 0.09548, 0.5474, 0.0936, 0.5492, 0.0936, 0.5492, 0.09548, 0.5474, 0.09658, 0.5479, 0.09495, 0.5495, 0.09495, 0.5495, 0.09658, 0.5479, 0.09805, 0.5486, 0.09676, 0.5499, 0.09676, 0.5499, 0.09805, 0.5486, 0.09973, 0.5494, 0.09882, 0.5503, 0.09199, 0.5513, 0.09269, 0.549, 0.09283, 0.5491, 0.09213, 0.5513, 0.09213, 0.5513, 0.09283, 0.5491, 0.0936, 0.5492, 0.09296, 0.5513, 0.09296, 0.5513, 0.0936, 0.5492, 0.09495, 0.5495, 0.0944, 0.5513, 0.0944, 0.5513, 0.09495, 0.5495, 0.09676, 0.5499, 0.09631, 0.5513, 0.09631, 0.5513, 0.09676, 0.5499, 0.09882, 0.5503, 0.09851, 0.5513, 0.0932, 0.5535, 0.09247, 0.5513, 0.09199, 0.5513, 0.09273, 0.5535, 0.3218, 0.5937, 0.3477, 0.5887, 0.3492, 0.59, 0.3224, 0.5952, 0.3222, 0.5069, 0.2935, 0.5069, 0.293, 0.5052, 0.3228, 0.5052, 0.2944, 0.5937, 0.3218, 0.5937, 0.3224, 0.5952, 0.294, 0.5952, 0.349, 0.5123, 0.3222, 0.5069, 0.3228, 0.5052, 0.3506, 0.5109, 0.2685, 0.5887, 0.2944, 0.5937, 0.294, 0.5952, 0.2672, 0.59, 0.2935, 0.5069, 0.2667, 0.5123, 0.2652, 0.5109, 0.293, 0.5052, 0.3477, 0.5887, 0.369, 0.5792, 0.3713, 0.5802, 0.3492, 0.59, 0.2667, 0.5123, 0.2451, 0.5225, 0.2429, 0.5215, 0.2652, 0.5109, 0.369, 0.5792, 0.3833, 0.5662, 0.3861, 0.5668, 0.3713, 0.5802, 0.2451, 0.5225, 0.2315, 0.5361, 0.2288, 0.5355, 0.2429, 0.5215, 0.3833, 0.5662, 0.3887, 0.5513, 0.3917, 0.5513, 0.3861, 0.5668, 0.2315, 0.5361, 0.2272, 0.5513, 0.2244, 0.5513, 0.2288, 0.5355, 0.2272, 0.5513, 0.2327, 0.5662, 0.2301, 0.5668, 0.2244, 0.5513, 0.3887, 0.5513, 0.3844, 0.5361, 0.3873, 0.5355, 0.3917, 0.5513, 0.2327, 0.5662, 0.2471, 0.5792, 0.245, 0.5802, 0.2301, 0.5668, 0.3844, 0.5361, 0.3707, 0.5225, 0.373, 0.5215, 0.3873, 0.5355, 0.2471, 0.5792, 0.2685, 0.5887, 0.2672, 0.59, 0.245, 0.5802, 0.3707, 0.5225, 0.349, 0.5123, 0.3506, 0.5109, 0.373, 0.5215, 0.3212, 0.5105, 0.2949, 0.5105, 0.2945, 0.5097, 0.3213, 0.5097, 0.2442, 0.522, 0.2662, 0.5117, 0.2652, 0.5109, 0.2429, 0.5215, 0.268, 0.5894, 0.2463, 0.5797, 0.245, 0.5802, 0.2672, 0.59, 0.3499, 0.5117, 0.3719, 0.522, 0.373, 0.5215, 0.3506, 0.5109, 0.3825, 0.5513, 0.3784, 0.5373, 0.3797, 0.537, 0.3837, 0.5513, 0.2957, 0.5904, 0.3209, 0.5904, 0.3211, 0.5911, 0.2953, 0.5911, 0.3848, 0.5665, 0.3702, 0.5797, 0.3713, 0.5802, 0.3861, 0.5668, 0.2949, 0.5105, 0.2702, 0.5155, 0.2694, 0.5148, 0.2945, 0.5097, 0.2304, 0.5358, 0.2442, 0.522, 0.2429, 0.5215, 0.2288, 0.5355, 0.2944, 0.5945, 0.268, 0.5894, 0.2672, 0.59, 0.294, 0.5952, 0.3226, 0.5061, 0.3499, 0.5117, 0.3506, 0.5109, 0.3228, 0.5052, 0.3209, 0.5904, 0.3448, 0.5858, 0.3453, 0.5864, 0.3211, 0.5911, 0.2339, 0.5513, 0.2389, 0.5651, 0.2375, 0.5653, 0.2324, 0.5513, 0.3784, 0.5373, 0.3658, 0.5249, 0.3668, 0.5244, 0.3797, 0.537, 0.3903, 0.5513, 0.3848, 0.5665, 0.3861, 0.5668, 0.3917, 0.5513, 0.2702, 0.5155, 0.2504, 0.5249, 0.2492, 0.5244, 0.2694, 0.5148, 0.2261, 0.5513, 0.2304, 0.5358, 0.2288, 0.5355, 0.2244, 0.5513, 0.3223, 0.5945, 0.2944, 0.5945, 0.294, 0.5952, 0.3224, 0.5952, 0.3668, 0.5244, 0.3465, 0.5148, 0.349, 0.5123, 0.3707, 0.5225, 0.251, 0.5775, 0.271, 0.5864, 0.2685, 0.5887, 0.2471, 0.5792, 0.3797, 0.537, 0.3668, 0.5244, 0.3707, 0.5225, 0.3844, 0.5361, 0.2375, 0.5653, 0.251, 0.5775, 0.2471, 0.5792, 0.2327, 0.5662, 0.3837, 0.5513, 0.3797, 0.537, 0.3844, 0.5361, 0.3887, 0.5513, 0.2324, 0.5513, 0.2375, 0.5653, 0.2327, 0.5662, 0.2272, 0.5513, 0.2364, 0.537, 0.2324, 0.5513, 0.2272, 0.5513, 0.2315, 0.5361, 0.3787, 0.5653, 0.3837, 0.5513, 0.3887, 0.5513, 0.3833, 0.5662, 0.2492, 0.5244, 0.2364, 0.537, 0.2315, 0.5361, 0.2451, 0.5225, 0.3653, 0.5775, 0.3787, 0.5653, 0.3833, 0.5662, 0.369, 0.5792, 0.2694, 0.5148, 0.2492, 0.5244, 0.2451, 0.5225, 0.2667, 0.5123, 0.3453, 0.5864, 0.3653, 0.5775, 0.369, 0.5792, 0.3477, 0.5887, 0.2945, 0.5097, 0.2694, 0.5148, 0.2667, 0.5123, 0.2935, 0.5069, 0.271, 0.5864, 0.2953, 0.5911, 0.2944, 0.5937, 0.2685, 0.5887, 0.3465, 0.5148, 0.3213, 0.5097, 0.3222, 0.5069, 0.349, 0.5123, 0.2953, 0.5911, 0.3211, 0.5911, 0.3218, 0.5937, 0.2944, 0.5937, 0.3213, 0.5097, 0.2945, 0.5097, 0.2935, 0.5069, 0.3222, 0.5069, 0.3211, 0.5911, 0.3453, 0.5864, 0.3477, 0.5887, 0.3218, 0.5937, 0.2296, 0.5513, 0.235, 0.5659, 0.2366, 0.5656, 0.2314, 0.5513, 0.2314, 0.5513, 0.2366, 0.5656, 0.239, 0.5652, 0.2339, 0.5513, 0.2339, 0.5513, 0.239, 0.5652, 0.2415, 0.5647, 0.2367, 0.5513, 0.235, 0.5659, 0.249, 0.5786, 0.2503, 0.578, 0.2366, 0.5656, 0.2366, 0.5656, 0.2503, 0.578, 0.2522, 0.5772, 0.239, 0.5652, 0.239, 0.5652, 0.2522, 0.5772, 0.2543, 0.5762, 0.2415, 0.5647, 0.249, 0.5786, 0.2699, 0.5879, 0.2707, 0.5871, 0.2503, 0.578, 0.2503, 0.578, 0.2707, 0.5871, 0.272, 0.586, 0.2522, 0.5772, 0.2522, 0.5772, 0.272, 0.586, 0.2733, 0.5848, 0.2543, 0.5762, 0.2699, 0.5879, 0.2952, 0.5928, 0.2955, 0.5919, 0.2707, 0.5871, 0.2707, 0.5871, 0.2955, 0.5919, 0.296, 0.5906, 0.272, 0.586, 0.272, 0.586, 0.296, 0.5906, 0.2964, 0.5892, 0.2733, 0.5848, 0.2952, 0.5928, 0.3219, 0.5928, 0.3217, 0.5919, 0.2955, 0.5919, 0.2955, 0.5919, 0.3217, 0.5919, 0.3214, 0.5906, 0.296, 0.5906, 0.296, 0.5906, 0.3214, 0.5906, 0.3209, 0.5892, 0.2964, 0.5892, 0.3219, 0.5928, 0.3472, 0.5879, 0.3465, 0.5871, 0.3217, 0.5919, 0.3217, 0.5919, 0.3465, 0.5871, 0.3453, 0.586, 0.3214, 0.5906, 0.3214, 0.5906, 0.3453, 0.586, 0.344, 0.5848, 0.3209, 0.5892, 0.3472, 0.5879, 0.368, 0.5786, 0.3669, 0.578, 0.3465, 0.5871, 0.3465, 0.5871, 0.3669, 0.578, 0.365, 0.5772, 0.3453, 0.586, 0.3453, 0.586, 0.365, 0.5772, 0.363, 0.5762, 0.344, 0.5848, 0.368, 0.5786, 0.382, 0.5659, 0.3805, 0.5656, 0.3669, 0.578, 0.3669, 0.578, 0.3805, 0.5656, 0.3782, 0.5652, 0.365, 0.5772, 0.365, 0.5772, 0.3782, 0.5652, 0.3757, 0.5647, 0.363, 0.5762, 0.382, 0.5659, 0.3872, 0.5513, 0.3856, 0.5513, 0.3805, 0.5656, 0.3805, 0.5656, 0.3856, 0.5513, 0.3832, 0.5513, 0.3782, 0.5652, 0.3782, 0.5652, 0.3832, 0.5513, 0.3805, 0.5513, 0.3757, 0.5647, 0.3872, 0.5513, 0.383, 0.5365, 0.3815, 0.5368, 0.3856, 0.5513, 0.3856, 0.5513, 0.3815, 0.5368, 0.3791, 0.5373, 0.3832, 0.5513, 0.3832, 0.5513, 0.3791, 0.5373, 0.3766, 0.5378, 0.3805, 0.5513, 0.383, 0.5365, 0.3696, 0.5233, 0.3683, 0.5239, 0.3815, 0.5368, 0.3815, 0.5368, 0.3683, 0.5239, 0.3664, 0.5248, 0.3791, 0.5373, 0.3791, 0.5373, 0.3664, 0.5248, 0.3643, 0.5258, 0.3766, 0.5378, 0.3696, 0.5233, 0.3485, 0.5133, 0.3477, 0.5142, 0.3683, 0.5239, 0.3683, 0.5239, 0.3477, 0.5142, 0.3464, 0.5154, 0.3664, 0.5248, 0.3664, 0.5248, 0.3464, 0.5154, 0.3451, 0.5167, 0.3643, 0.5258, 0.3485, 0.5133, 0.3223, 0.508, 0.3221, 0.5089, 0.3477, 0.5142, 0.3477, 0.5142, 0.3221, 0.5089, 0.3217, 0.5104, 0.3464, 0.5154, 0.3464, 0.5154, 0.3217, 0.5104, 0.3212, 0.5119, 0.3451, 0.5167, 0.3223, 0.508, 0.2943, 0.508, 0.2947, 0.5089, 0.3221, 0.5089, 0.3221, 0.5089, 0.2947, 0.5089, 0.2952, 0.5104, 0.3217, 0.5104, 0.3217, 0.5104, 0.2952, 0.5104, 0.2957, 0.5119, 0.3212, 0.5119, 0.2943, 0.508, 0.2681, 0.5133, 0.2691, 0.5142, 0.2947, 0.5089, 0.2947, 0.5089, 0.2691, 0.5142, 0.2704, 0.5154, 0.2952, 0.5104, 0.2952, 0.5104, 0.2704, 0.5154, 0.2719, 0.5167, 0.2957, 0.5119, 0.2681, 0.5133, 0.2471, 0.5233, 0.2485, 0.5239, 0.2691, 0.5142, 0.2691, 0.5142, 0.2485, 0.5239, 0.2505, 0.5248, 0.2704, 0.5154, 0.2704, 0.5154, 0.2505, 0.5248, 0.2527, 0.5258, 0.2719, 0.5167, 0.2471, 0.5233, 0.2338, 0.5365, 0.2354, 0.5368, 0.2485, 0.5239, 0.2485, 0.5239, 0.2354, 0.5368, 0.2379, 0.5373, 0.2505, 0.5248, 0.2505, 0.5248, 0.2379, 0.5373, 0.2405, 0.5378, 0.2527, 0.5258, 0.2338, 0.5365, 0.2296, 0.5513, 0.2314, 0.5513, 0.2354, 0.5368, 0.2354, 0.5368, 0.2314, 0.5513, 0.2339, 0.5513, 0.2379, 0.5373, 0.2379, 0.5373, 0.2339, 0.5513, 0.2367, 0.5513, 0.2405, 0.5378, 0.2437, 0.5642, 0.239, 0.5513, 0.2367, 0.5513, 0.2415, 0.5647])
me_cylinder.materials.append(mat_material_001)
me_cylinder.update()
me_cube_001 = bpy.data.meshes.new('Cube.001')
me_cube_001.from_pydata([(0.5367, -1.0, 1.0), (0.5367, 1.0, 1.0), (1.541, -1.0, 1.0), (1.541, 1.0, 1.0), (-1.0, -3.526, -6.913), (-1.0, 3.526, -6.913), (1.0, 3.526, -6.913), (1.0, -3.526, -6.913), (-1.488, 4.732, -10.01), (-1.488, -4.732, -10.01), (-1.662, 4.061, -7.307), (2.477, 4.732, -10.01), (1.662, 4.061, -7.307), (2.477, -4.732, -10.01), (1.662, -4.061, -7.307), (-1.662, -4.061, -7.307), (-1.0, -1.905, -2.034), (-1.0, 1.905, -2.034), (1.0, 1.905, -2.034), (1.0, -1.905, -2.034), (-1.593, 4.327, -8.381), (-1.556, 4.471, -8.962), (1.985, 4.327, -8.381), (2.16, 4.471, -8.962), (1.985, -4.327, -8.381), (2.16, -4.471, -8.962), (-1.556, -4.471, -8.962), (-1.593, -4.327, -8.381), (-1.872, -4.85, -8.888), (-1.979, -4.64, -8.328), (-1.979, 4.64, -8.328), (-1.872, 4.85, -8.888), (2.308, 4.663, -8.201), (2.494, 4.796, -8.781), (2.308, -4.663, -8.201), (2.494, -4.796, -8.781), (-1.662, 0.0, -7.307), (1.94, -0.2698, 1.74), (1.0, -0.3962, -6.913), (1.94, 0.2698, 1.74), (-1.488, 0.0, -10.01), (2.477, 0.0, -10.01), (1.662, 0.0, -7.307), (1.0, 0.3962, -6.913), (2.321, 0.0, 0.7637), (-1.593, 0.0, -8.381), (-1.556, 0.0, -8.962), (1.985, 0.0, -8.381), (2.16, 0.0, -8.962), (-1.979, 0.0, -8.328), (-1.872, 0.0, -8.888), (2.308, 0.0, -8.201), (2.494, 0.0, -8.781), (0.5367, 0.2698, 1.0), (0.5367, -0.2698, 1.0), (1.541, 0.2698, 1.0), (1.541, -0.2698, 1.0), (1.34, 0.0, -7.115), (-1.0, -0.2698, -6.913), (-1.0, 0.2698, -6.913), (-1.0, -0.2698, -2.034), (-1.0, 0.2698, -2.034), (-1.817, -0.2698, -1.839), (-1.817, 0.2698, -1.839), (0.09675, 0.2698, 1.716), (0.09675, -0.2698, 1.716), (-1.987, -4.879, -8.61), (-1.987, 4.879, -8.61), (2.462, 4.864, -8.489), (2.462, -4.864, -8.489), (2.462, 0.0, -8.489), (-1.987, 0.0, -8.61), (1.0, 0.3962, -6.913), (1.0, -0.3962, -6.913), (1.34, 0.0, -7.115), (1.0, 0.3962, -2.034), (1.0, -0.3962, -2.034), (1.541, -0.2698, 1.0), (1.541, 0.2698, 1.0), (1.541, -0.2698, 1.0), (1.541, 0.2698, 1.0), (1.0, 0.3962, -2.034), (1.0, -0.3962, -2.034), (1.327, 0.3962, -2.062), (1.327, -0.3962, -2.062)], [], [(56, 54, 0, 2), (17, 1, 3, 18), (44, 78, 55, 39), (19, 2, 0, 16), (18, 3, 55, 78, 75), (6, 18, 75, 72), (4, 16, 60, 58), (7, 4, 15, 14), (5, 6, 12, 10), (40, 41, 13, 9), (13, 25, 26, 9), (45, 36, 10, 20), (41, 48, 25, 13), (7, 19, 16, 4), (6, 72, 74, 42, 12), (5, 17, 18, 6), (4, 58, 36, 15), (20, 10, 12, 22), (40, 46, 21, 8), (47, 42, 14, 24), (24, 14, 15, 27), (48, 23, 33, 52), (26, 25, 35, 28), (20, 22, 32, 30), (23, 21, 31, 33), (8, 21, 23, 11), (71, 67, 31, 50), (67, 68, 33, 31), (70, 69, 35, 52), (69, 66, 28, 35), (47, 24, 34, 51), (46, 26, 28, 50), (45, 20, 30, 49), (24, 27, 29, 34), (27, 45, 49, 29), (21, 46, 50, 31), (22, 47, 51, 32), (68, 70, 52, 33), (66, 71, 50, 28), (25, 48, 52, 35), (22, 12, 42, 47), (9, 26, 46, 40), (39, 37, 44), (76, 77, 56, 2, 19), (11, 23, 48, 41), (27, 15, 36, 45), (8, 11, 41, 40), (36, 59, 5, 10), (74, 73, 7, 14, 42), (16, 0, 54, 60), (59, 61, 17, 5), (61, 53, 1, 17), (61, 59, 63), (56, 77, 44, 37), (54, 56, 37, 65), (60, 54, 65, 62), (3, 1, 53, 55), (58, 59, 36), (63, 59, 58, 62), (65, 37, 39, 64), (64, 63, 62, 65), (55, 53, 64, 39), (58, 60, 62), (53, 61, 63, 64), (29, 49, 71, 66), (32, 51, 70, 68), (34, 29, 66, 69), (51, 34, 69, 70), (30, 32, 68, 67), (49, 30, 67, 71), (44, 77, 79), (78, 44, 80), (76, 73, 38, 82), (75, 78, 80, 81), (73, 76, 19, 7), (43, 81, 83, 72), (81, 80, 83), (77, 76, 82, 79), (72, 75, 81, 43), (73, 74, 57, 38), (74, 72, 43, 57), (72, 73, 74), (79, 80, 44), (84, 73, 72, 83), (83, 80, 79, 84), (79, 82, 84), (82, 38, 73, 84)])
me_cube_001.polygons.foreach_set('use_smooth', [True] * 87)
_uv = me_cube_001.uv_layers.new(name='UVMap')
_uv.uv.foreach_set('vector', [0.8556, 0.9571, 0.8556, 0.9571, 0.8522, 0.9571, 0.8522, 0.9571, 0.8656, 0.9305, 0.8614, 0.9571, 0.8614, 0.9571, 0.8656, 0.9305, 0.351, 0.7566, 0.3522, 0.7587, 0.3522, 0.7587, 0.3522, 0.7652, 0.8481, 0.9305, 0.8522, 0.9571, 0.8522, 0.9571, 0.8481, 0.9305, 0.8656, 0.9305, 0.8614, 0.9571, 0.8581, 0.9571, 0.8581, 0.9571, 0.8586, 0.9305, 0.873, 0.8877, 0.8656, 0.9305, 0.8586, 0.9305, 0.8586, 0.8877, 0.8406, 0.8877, 0.8481, 0.9305, 0.8556, 0.9305, 0.8556, 0.8877, 0.8406, 0.8877, 0.8406, 0.8877, 0.8382, 0.8842, 0.8382, 0.8842, 0.873, 0.8877, 0.873, 0.8877, 0.8755, 0.8842, 0.8755, 0.8842, 0.8568, 0.8605, 0.8568, 0.8605, 0.8351, 0.8605, 0.8351, 0.8605, 0.8351, 0.8605, 0.8363, 0.8697, 0.8363, 0.8697, 0.8351, 0.8605, 0.8568, 0.8748, 0.8568, 0.8842, 0.8755, 0.8842, 0.8767, 0.8748, 0.8568, 0.8605, 0.8568, 0.8697, 0.8363, 0.8697, 0.8351, 0.8605, 0.8406, 0.8877, 0.8481, 0.9305, 0.8481, 0.9305, 0.8406, 0.8877, 0.873, 0.8877, 0.8586, 0.8877, 0.8568, 0.8859, 0.8568, 0.8842, 0.8755, 0.8842, 0.873, 0.8877, 0.8656, 0.9305, 0.8656, 0.9305, 0.873, 0.8877, 0.8406, 0.8877, 0.8556, 0.8877, 0.8568, 0.8842, 0.8382, 0.8842, 0.8767, 0.8748, 0.8755, 0.8842, 0.8755, 0.8842, 0.8767, 0.8748, 0.8568, 0.8605, 0.8568, 0.8697, 0.8773, 0.8697, 0.8785, 0.8605, 0.8568, 0.8748, 0.8568, 0.8842, 0.8382, 0.8842, 0.837, 0.8748, 0.837, 0.8748, 0.8382, 0.8842, 0.8382, 0.8842, 0.837, 0.8748, 0.09082, 0.9195, 0.1113, 0.9195, 0.1128, 0.9211, 0.09082, 0.9211, 0.07031, 0.9195, 0.07031, 0.9195, 0.06882, 0.9211, 0.06857, 0.9202, 0.1107, 0.9246, 0.1107, 0.9246, 0.1122, 0.9262, 0.1121, 0.9251, 0.1113, 0.9195, 0.1113, 0.9195, 0.1131, 0.9202, 0.1128, 0.9211, 0.8785, 0.8605, 0.8773, 0.8697, 0.8773, 0.8697, 0.8785, 0.8605, 0.09082, 0.9226, 0.1132, 0.9226, 0.1131, 0.9202, 0.09082, 0.9202, 0.1132, 0.9226, 0.1131, 0.9237, 0.1128, 0.9211, 0.1131, 0.9202, 0.09082, 0.9237, 0.06851, 0.9237, 0.06882, 0.9211, 0.09082, 0.9211, 0.06851, 0.9237, 0.06844, 0.9226, 0.06857, 0.9202, 0.06882, 0.9211, 0.09082, 0.9246, 0.07097, 0.9246, 0.06943, 0.9262, 0.09082, 0.9262, 0.09082, 0.9195, 0.07031, 0.9195, 0.06857, 0.9202, 0.09082, 0.9202, 0.09082, 0.9246, 0.1107, 0.9246, 0.1121, 0.9251, 0.09082, 0.9251, 0.07097, 0.9246, 0.07097, 0.9246, 0.06954, 0.9251, 0.06943, 0.9262, 0.07097, 0.9246, 0.09082, 0.9246, 0.09082, 0.9251, 0.06954, 0.9251, 0.1113, 0.9195, 0.09082, 0.9195, 0.09082, 0.9202, 0.1131, 0.9202, 0.1107, 0.9246, 0.09082, 0.9246, 0.09082, 0.9262, 0.1122, 0.9262, 0.1131, 0.9237, 0.09082, 0.9237, 0.09082, 0.9211, 0.1128, 0.9211, 0.06844, 0.9226, 0.09082, 0.9226, 0.09082, 0.9202, 0.06857, 0.9202, 0.07031, 0.9195, 0.09082, 0.9195, 0.09082, 0.9211, 0.06882, 0.9211, 0.8767, 0.8748, 0.8755, 0.8842, 0.8568, 0.8842, 0.8568, 0.8748, 0.8351, 0.8605, 0.8363, 0.8697, 0.8568, 0.8697, 0.8568, 0.8605, 0.3522, 0.7652, 0.3497, 0.7652, 0.351, 0.7566, 0.855, 0.9305, 0.8556, 0.9571, 0.8556, 0.9571, 0.8522, 0.9571, 0.8481, 0.9305, 0.8785, 0.8605, 0.8773, 0.8697, 0.8568, 0.8697, 0.8568, 0.8605, 0.837, 0.8748, 0.8382, 0.8842, 0.8568, 0.8842, 0.8568, 0.8748, 0.8785, 0.8605, 0.8785, 0.8605, 0.8568, 0.8605, 0.8568, 0.8605, 0.8568, 0.8842, 0.8581, 0.8877, 0.873, 0.8877, 0.8755, 0.8842, 0.8568, 0.8859, 0.855, 0.8877, 0.8406, 0.8877, 0.8382, 0.8842, 0.8568, 0.8842, 0.8481, 0.9305, 0.8522, 0.9571, 0.8556, 0.9571, 0.8556, 0.9305, 0.8581, 0.8877, 0.8581, 0.9305, 0.8656, 0.9305, 0.873, 0.8877, 0.8581, 0.9305, 0.8581, 0.9571, 0.8614, 0.9571, 0.8656, 0.9305, 0.3522, 0.7321, 0.3522, 0.6893, 0.3522, 0.7338, 0.3497, 0.7587, 0.3497, 0.7587, 0.351, 0.7566, 0.3497, 0.7652, 0.3497, 0.7587, 0.3497, 0.7587, 0.3497, 0.7652, 0.3497, 0.765, 0.3497, 0.7321, 0.3497, 0.7587, 0.3497, 0.765, 0.3497, 0.7338, 0.8614, 0.9571, 0.8614, 0.9571, 0.8581, 0.9571, 0.8581, 0.9571, 0.3497, 0.6893, 0.3522, 0.6893, 0.351, 0.6859, 0.3522, 0.7338, 0.3522, 0.6893, 0.3497, 0.6893, 0.3497, 0.7338, 0.3497, 0.765, 0.3497, 0.7652, 0.3522, 0.7652, 0.3522, 0.765, 0.3522, 0.765, 0.3522, 0.7338, 0.3497, 0.7338, 0.3497, 0.765, 0.3522, 0.7587, 0.3522, 0.7587, 0.3522, 0.765, 0.3522, 0.7652, 0.3497, 0.6893, 0.3497, 0.7321, 0.3497, 0.7338, 0.3522, 0.7587, 0.3522, 0.7321, 0.3522, 0.7338, 0.3522, 0.765, 0.06954, 0.9251, 0.09082, 0.9251, 0.09082, 0.9226, 0.06844, 0.9226, 0.1122, 0.9262, 0.09082, 0.9262, 0.09082, 0.9237, 0.1131, 0.9237, 0.06943, 0.9262, 0.06954, 0.9251, 0.06844, 0.9226, 0.06851, 0.9237, 0.09082, 0.9262, 0.06943, 0.9262, 0.06851, 0.9237, 0.09082, 0.9237, 0.1121, 0.9251, 0.1122, 0.9262, 0.1131, 0.9237, 0.1132, 0.9226, 0.09082, 0.9251, 0.1121, 0.9251, 0.1132, 0.9226, 0.09082, 0.9226, 0.8568, 0.955, 0.8556, 0.9571, 0.8556, 0.9571, 0.8581, 0.9571, 0.8568, 0.955, 0.8581, 0.9571, 0.855, 0.9305, 0.855, 0.8877, 0.855, 0.8877, 0.855, 0.9305, 0.8586, 0.9305, 0.8581, 0.9571, 0.8581, 0.9571, 0.8586, 0.9305, 0.855, 0.8877, 0.855, 0.9305, 0.8481, 0.9305, 0.8406, 0.8877, 0.3528, 0.6893, 0.3528, 0.7321, 0.3528, 0.7318, 0.3528, 0.6893, 0.3528, 0.7321, 0.3522, 0.7587, 0.3528, 0.7318, 0.8556, 0.9571, 0.855, 0.9305, 0.855, 0.9305, 0.8556, 0.9571, 0.8586, 0.8877, 0.8586, 0.9305, 0.8586, 0.9305, 0.8586, 0.8877, 0.855, 0.8877, 0.8568, 0.8859, 0.8568, 0.8859, 0.855, 0.8877, 0.8568, 0.8859, 0.8586, 0.8877, 0.8586, 0.8877, 0.8568, 0.8859, 0.3528, 0.6893, 0.3491, 0.6893, 0.351, 0.6875, 0.8556, 0.7587, 0.8581, 0.7587, 0.8568, 0.7566, 0.3491, 0.7318, 0.3491, 0.6893, 0.3528, 0.6893, 0.3528, 0.7318, 0.3528, 0.7318, 0.3522, 0.7587, 0.3497, 0.7587, 0.3491, 0.7318, 0.3497, 0.7587, 0.3491, 0.7321, 0.3491, 0.7318, 0.3491, 0.7321, 0.3491, 0.6893, 0.3491, 0.6893, 0.3491, 0.7318])
me_cube_001.materials.append(mat_material_001)
me_cube_001.update()
me_cube_002 = bpy.data.meshes.new('Cube.002')
me_cube_002.from_pydata([(0.2121, 0.003329, 0.2882), (0.1896, 0.1106, 0.0766), (0.2121, -0.003329, 0.2882), (0.1896, -0.1106, 0.0766), (0.2381, 0.003329, 0.2882), (0.2606, 0.1106, 0.0766), (0.2381, -0.003329, 0.2882), (0.2606, -0.1106, 0.0766)], [], [(0, 1, 3, 2), (2, 3, 7, 6), (6, 7, 5, 4), (4, 5, 1, 0), (2, 6, 4, 0), (7, 3, 1, 5)])
_uv = me_cube_002.uv_layers.new(name='UVMap')
_uv.uv.foreach_set('vector', [0.3156, 0.8922, 0.297, 0.9396, 0.3435, 0.9406, 0.317, 0.8921, 0.317, 0.8921, 0.3435, 0.9406, 0.3201, 0.9409, 0.309, 0.8918, 0.309, 0.8918, 0.3201, 0.9409, 0.2744, 0.9398, 0.3077, 0.8919, 0.3077, 0.8919, 0.2744, 0.9398, 0.297, 0.9396, 0.3156, 0.8922, 0.317, 0.8921, 0.309, 0.8918, 0.3077, 0.8919, 0.3156, 0.8922, 0.3201, 0.9409, 0.3435, 0.9406, 0.297, 0.9396, 0.2744, 0.9398])
me_cube_002.materials.append(mat_material_001)
me_cube_002.update()
me_cylinder_002 = bpy.data.meshes.new('Cylinder.002')
me_cylinder_002.from_pydata([(0.02172, 0.09401, -0.03423), (-0.027, 0.04903, -0.08573), (0.02197, 0.09999, -0.0002434), (-0.02627, 0.01661, -0.09755), (0.02254, 0.094, 0.03374), (-0.02535, -0.01789, -0.09757), (0.02336, 0.07674, 0.06361), (-0.02434, -0.05031, -0.08578), (0.02434, 0.05031, 0.08578), (-0.02336, -0.07674, -0.06361), (0.02535, 0.01789, 0.09757), (-0.02254, -0.094, -0.03374), (0.02627, -0.01661, 0.09755), (-0.02197, -0.09999, 0.0002434), (0.027, -0.04903, 0.08573), (-0.02172, -0.09401, 0.03423), (0.02744, -0.07545, 0.06353), (-0.02183, -0.07677, 0.06412), (0.02754, -0.09269, 0.03364), (-0.02227, -0.05034, 0.08632), (0.02729, -0.09867, -0.0003495), (-0.02299, -0.01793, 0.09814), (0.02672, -0.09268, -0.03433), (-0.02392, 0.01657, 0.09816), (0.0259, -0.07542, -0.06421), (-0.02493, 0.04899, 0.08637), (0.02492, -0.04899, -0.08637), (-0.0259, 0.07542, 0.06421), (0.02391, -0.01657, -0.09816), (-0.02672, 0.09268, 0.03433), (0.02227, 0.05034, -0.08632), (-0.02729, 0.09867, 0.0003495), (0.02299, 0.01793, -0.09814), (-0.02754, 0.09269, -0.03364), (0.006822, 0.4837, -0.4054), (-0.02744, 0.07545, -0.06353), (-0.03504, 0.1089, -0.6206), (-0.03965, 0.3147, -0.5456), (-0.02918, -0.11, -0.6208), (-0.02277, -0.3157, -0.546), (-0.01658, -0.4835, -0.4053), (-0.01137, -0.593, -0.2157), (-0.007754, -0.6311, -4.039e-05), (-0.006175, -0.5931, 0.2157), (-0.006822, -0.4837, 0.4054), (-0.009617, -0.316, 0.5462), (-0.01422, -0.1103, 0.6212), (-0.02008, 0.1087, 0.6214), (-0.02649, 0.3144, 0.5466), (-0.03268, 0.4822, 0.4059), (-0.03789, 0.5917, 0.2163), (-0.04151, 0.6297, 0.0006334), (-0.04309, 0.5918, -0.2151), (-0.04244, 0.4823, -0.4048), (0.006175, 0.5931, -0.2157), (0.007754, 0.6311, 4.043e-05), (0.01137, 0.593, 0.2157), (0.01658, 0.4835, 0.4053), (-0.005267, -0.3153, -0.5462), (0.02277, 0.3157, 0.546), (0.02918, 0.11, 0.6208), (0.03504, -0.1089, 0.6206), (0.03965, -0.3147, 0.5456), (0.04244, -0.4823, 0.4048), (0.04309, -0.5918, 0.2151), (0.04151, -0.6297, -0.0006333), (0.03789, -0.5917, -0.2163), (0.03268, -0.4822, -0.4059), (0.02649, -0.3144, -0.5466), (0.02008, -0.1087, -0.6214), (0.009617, 0.316, -0.5462), (0.01422, 0.1103, -0.6212), (0.02183, 0.07677, -0.06412)], [(39, 58)], [(4, 2, 55, 56), (14, 12, 61, 62), (40, 39, 68, 67), (1, 37, 36, 3), (3, 36, 38, 5), (5, 38, 39, 7), (7, 39, 40, 9), (9, 40, 41, 11), (11, 41, 42, 13), (13, 42, 43, 15), (15, 43, 44, 17), (17, 44, 45, 19), (19, 45, 46, 21), (21, 46, 47, 23), (23, 47, 48, 25), (25, 48, 49, 27), (27, 49, 50, 29), (29, 50, 51, 31), (31, 51, 52, 33), (33, 52, 53, 35), (35, 53, 37, 1), (22, 20, 65, 66), (2, 0, 54, 55), (12, 10, 60, 61), (30, 32, 71, 70), (20, 18, 64, 65), (0, 72, 34, 54), (32, 28, 69, 71), (10, 8, 59, 60), (24, 22, 66, 67), (16, 14, 62, 63), (6, 4, 56, 57), (26, 24, 67, 68), (8, 6, 57, 59), (72, 30, 70, 34), (18, 16, 63, 64), (28, 26, 68, 69), (15, 17, 16, 18), (51, 50, 56, 55), (13, 15, 18, 20), (45, 44, 63, 62), (39, 38, 69, 68), (11, 13, 20, 22), (50, 49, 57, 56), (9, 11, 22, 24), (44, 43, 64, 63), (35, 1, 30, 72), (38, 36, 71, 69), (7, 9, 24, 26), (33, 35, 72, 0), (49, 48, 59, 57), (5, 7, 26, 28), (31, 33, 0, 2), (3, 5, 28, 32), (43, 42, 65, 64), (29, 31, 2, 4), (48, 47, 60, 59), (36, 37, 70, 71), (1, 3, 32, 30), (27, 29, 4, 6), (37, 53, 34, 70), (25, 27, 6, 8), (47, 46, 61, 60), (42, 41, 66, 65), (23, 25, 8, 10), (53, 52, 54, 34), (21, 23, 10, 12), (41, 40, 67, 66), (19, 21, 12, 14), (46, 45, 62, 61), (52, 51, 55, 54), (17, 19, 14, 16)])
me_cylinder_002.polygons.foreach_set('use_smooth', [True] * 72)
_uv = me_cylinder_002.uv_layers.new(name='UVMap')
_uv.uv.foreach_set('vector', [0.5113, 0.3493, 0.5207, 0.3476, 0.5938, 0.4209, 0.5341, 0.4318, 0.6878, 0.3411, 0.6972, 0.343, 0.6705, 0.4252, 0.611, 0.4134, 0.2562, 0.5252, 0.2763, 0.5161, 0.2764, 0.516, 0.2564, 0.5252, 0.721, 0.2816, 0.8244, 0.1843, 0.7443, 0.1684, 0.7084, 0.2791, 0.7084, 0.2791, 0.7443, 0.1684, 0.6591, 0.1684, 0.695, 0.2791, 0.695, 0.2791, 0.6591, 0.1684, 0.579, 0.1842, 0.6823, 0.2816, 0.6823, 0.2816, 0.579, 0.1842, 0.5137, 0.214, 0.6721, 0.2863, 0.6721, 0.2863, 0.5137, 0.214, 0.4711, 0.2541, 0.6653, 0.2926, 0.6653, 0.2926, 0.4711, 0.2541, 0.4563, 0.2997, 0.663, 0.2998, 0.663, 0.2998, 0.4563, 0.2997, 0.4711, 0.3453, 0.6653, 0.307, 0.6653, 0.307, 0.4711, 0.3453, 0.5137, 0.3855, 0.672, 0.3133, 0.672, 0.3133, 0.5137, 0.3855, 0.5789, 0.4153, 0.6823, 0.318, 0.6823, 0.318, 0.5789, 0.4153, 0.659, 0.4312, 0.6949, 0.3205, 0.6949, 0.3205, 0.659, 0.4312, 0.7442, 0.4312, 0.7084, 0.3205, 0.7084, 0.3205, 0.7442, 0.4312, 0.8243, 0.4154, 0.721, 0.318, 0.721, 0.318, 0.8243, 0.4154, 0.8896, 0.3856, 0.7313, 0.3133, 0.7313, 0.3133, 0.8896, 0.3856, 0.9322, 0.3455, 0.738, 0.307, 0.738, 0.307, 0.9322, 0.3455, 0.9471, 0.2998, 0.7403, 0.2998, 0.7403, 0.2998, 0.9471, 0.2998, 0.9323, 0.2542, 0.738, 0.2926, 0.738, 0.2926, 0.9323, 0.2542, 0.8897, 0.2141, 0.7313, 0.2863, 0.7313, 0.2863, 0.8897, 0.2141, 0.8244, 0.1843, 0.721, 0.2816, 0.7122, 0.03676, 0.7217, 0.03498, 0.7969, 0.1092, 0.7364, 0.1205, 0.6938, 0.1898, 0.7033, 0.1918, 0.6732, 0.2756, 0.613, 0.2631, 0.6972, 0.343, 0.7071, 0.343, 0.7338, 0.4252, 0.6705, 0.4252, 0.4867, 0.1913, 0.4962, 0.193, 0.4719, 0.2764, 0.4114, 0.265, 0.4885, 0.03384, 0.4981, 0.0358, 0.4688, 0.12, 0.4082, 0.1076, 0.7033, 0.1918, 0.7135, 0.1919, 0.7378, 0.2762, 0.6732, 0.2756, 0.4962, 0.193, 0.5063, 0.1929, 0.5359, 0.2758, 0.4719, 0.2764, 0.7071, 0.343, 0.7165, 0.3412, 0.7932, 0.4135, 0.7338, 0.4252, 0.7021, 0.03665, 0.7122, 0.03676, 0.7364, 0.1205, 0.6724, 0.1198, 0.5083, 0.03586, 0.5179, 0.03401, 0.5947, 0.1087, 0.5335, 0.1204, 0.5014, 0.3492, 0.5113, 0.3493, 0.5341, 0.4318, 0.4712, 0.4309, 0.6927, 0.03466, 0.7021, 0.03665, 0.6724, 0.1198, 0.6126, 0.1072, 0.4921, 0.3472, 0.5014, 0.3492, 0.4712, 0.4309, 0.4126, 0.4183, 0.7135, 0.1919, 0.7231, 0.1901, 0.7989, 0.2647, 0.7378, 0.2762, 0.4981, 0.0358, 0.5083, 0.03586, 0.5335, 0.1204, 0.4688, 0.12, 0.5063, 0.1929, 0.5157, 0.191, 0.5956, 0.2633, 0.5359, 0.2758, 0.8787, 0.9134, 0.8808, 0.9153, 0.8809, 0.9153, 0.8789, 0.9133, 0.389, 0.5515, 0.3845, 0.5655, 0.3847, 0.5655, 0.3892, 0.5515, 0.878, 0.9112, 0.8787, 0.9134, 0.8789, 0.9133, 0.8782, 0.9111, 0.2762, 0.5869, 0.2562, 0.5778, 0.2564, 0.5777, 0.2764, 0.5869, 0.2763, 0.5161, 0.3008, 0.5112, 0.301, 0.5112, 0.2764, 0.516, 0.8787, 0.909, 0.878, 0.9112, 0.8782, 0.9111, 0.8789, 0.9089, 0.3845, 0.5655, 0.3714, 0.5778, 0.3716, 0.5778, 0.3847, 0.5655, 0.8808, 0.907, 0.8787, 0.909, 0.8789, 0.9089, 0.8809, 0.907, 0.2562, 0.5778, 0.2432, 0.5655, 0.2433, 0.5654, 0.2564, 0.5777, 0.8989, 0.907, 0.8958, 0.9056, 0.8959, 0.9056, 0.8991, 0.907, 0.3008, 0.5112, 0.3269, 0.5112, 0.3271, 0.5112, 0.301, 0.5112, 0.8839, 0.9056, 0.8808, 0.907, 0.8809, 0.907, 0.8841, 0.9056, 0.901, 0.909, 0.8989, 0.907, 0.8991, 0.907, 0.9011, 0.9089, 0.3714, 0.5778, 0.3514, 0.5869, 0.3516, 0.5869, 0.3716, 0.5778, 0.8878, 0.9048, 0.8839, 0.9056, 0.8841, 0.9056, 0.8879, 0.9048, 0.9017, 0.9112, 0.901, 0.909, 0.9011, 0.9089, 0.9019, 0.9111, 0.8919, 0.9048, 0.8878, 0.9048, 0.8879, 0.9048, 0.8921, 0.9048, 0.2432, 0.5655, 0.2386, 0.5515, 0.2388, 0.5514, 0.2433, 0.5654, 0.901, 0.9134, 0.9017, 0.9112, 0.9019, 0.9111, 0.9011, 0.9133, 0.3514, 0.5869, 0.3269, 0.5918, 0.327, 0.5917, 0.3516, 0.5869, 0.3269, 0.5112, 0.3515, 0.5161, 0.3516, 0.5161, 0.3271, 0.5112, 0.8958, 0.9056, 0.8919, 0.9048, 0.8921, 0.9048, 0.8959, 0.9056, 0.8989, 0.9153, 0.901, 0.9134, 0.9011, 0.9133, 0.8991, 0.9153, 0.3515, 0.5161, 0.3715, 0.5252, 0.3716, 0.5252, 0.3516, 0.5161, 0.8958, 0.9168, 0.8989, 0.9153, 0.8991, 0.9153, 0.8959, 0.9167, 0.3269, 0.5918, 0.3008, 0.5918, 0.3009, 0.5917, 0.327, 0.5917, 0.2386, 0.5515, 0.2432, 0.5375, 0.2433, 0.5375, 0.2388, 0.5514, 0.8919, 0.9175, 0.8958, 0.9168, 0.8959, 0.9167, 0.8921, 0.9175, 0.3715, 0.5252, 0.3845, 0.5375, 0.3847, 0.5375, 0.3716, 0.5252, 0.8878, 0.9175, 0.8919, 0.9175, 0.8921, 0.9175, 0.8879, 0.9175, 0.2432, 0.5375, 0.2562, 0.5252, 0.2564, 0.5252, 0.2433, 0.5375, 0.8839, 0.9168, 0.8878, 0.9175, 0.8879, 0.9175, 0.8841, 0.9167, 0.3008, 0.5918, 0.2762, 0.5869, 0.2764, 0.5869, 0.3009, 0.5917, 0.3845, 0.5375, 0.389, 0.5515, 0.3892, 0.5515, 0.3847, 0.5375, 0.8808, 0.9153, 0.8839, 0.9168, 0.8841, 0.9167, 0.8809, 0.9153])
me_cylinder_002.materials.append(mat_material_002)
me_cylinder_002.update()
me_cube_003 = bpy.data.meshes.new('Cube.003')
me_cube_003.from_pydata([(0.09002, 0.005121, 0.7682), (0.05542, 0.1701, 0.4428), (0.09002, -0.005121, 0.7682), (0.05542, -0.1701, 0.4428), (0.1299, 0.005121, 0.7682), (0.1645, 0.1701, 0.4428), (0.1299, -0.005121, 0.7682), (0.1645, -0.1701, 0.4428)], [], [(0, 1, 3, 2), (2, 3, 7, 6), (6, 7, 5, 4), (4, 5, 1, 0), (2, 6, 4, 0), (7, 3, 1, 5)])
_uv = me_cube_003.uv_layers.new(name='UVMap')
_uv.uv.foreach_set('vector', [0.3156, 0.8922, 0.297, 0.9396, 0.3435, 0.9406, 0.317, 0.8921, 0.317, 0.8921, 0.3435, 0.9406, 0.3201, 0.9409, 0.309, 0.8918, 0.309, 0.8918, 0.3201, 0.9409, 0.2744, 0.9398, 0.3077, 0.8919, 0.3077, 0.8919, 0.2744, 0.9398, 0.297, 0.9396, 0.3156, 0.8922, 0.317, 0.8921, 0.309, 0.8918, 0.3077, 0.8919, 0.3156, 0.8922, 0.3201, 0.9409, 0.3435, 0.9406, 0.297, 0.9396, 0.2744, 0.9398])
me_cube_003.materials.append(mat_material_003)
me_cube_003.update()

# ---- objects
ob_outer_spinner = bpy.data.objects.new('outer_spinner', me_cylinder)
ob_base = bpy.data.objects.new('base', me_cube_001)
ob_pointer = bpy.data.objects.new('pointer', me_cube_002)
ob_inner_spinner = bpy.data.objects.new('inner_spinner', me_cylinder_002)
ob_pointer_001 = bpy.data.objects.new('pointer.001', me_cube_003)

# ---- transforms, parenting, visibility, modifiers, constraints
ob_outer_spinner.location = (0.0, 0.0, 0.0)
_m = ob_outer_spinner.modifiers.new('Smooth by Angle', 'NODES')
_m.node_group = ng_smooth_by_angle
_m.use_pin_to_last = True
_m.show_group_selector = False
ob_base.location = (-0.3227, 0.0, 0.0)
ob_base.scale = (0.1648, 0.1648, 0.1648)
_m = ob_base.modifiers.new('Smooth by Angle', 'NODES')
_m.node_group = ng_smooth_by_angle
_m.use_pin_to_last = True
_m.show_group_selector = False
ob_pointer.location = (0.0, 0.0, 0.0)
ob_inner_spinner.location = (0.18, 0.0, 0.0)
_m = ob_inner_spinner.modifiers.new('Smooth by Angle', 'NODES')
_m.node_group = ng_smooth_by_angle_001
_m.use_pin_to_last = True
_m.show_group_selector = False
ob_pointer_001.location = (0.0, 0.0, 0.0)

# ---- collection membership
col_collection.objects.link(ob_outer_spinner)
col_collection.objects.link(ob_base)
col_collection.objects.link(ob_pointer)
col_collection.objects.link(ob_inner_spinner)
col_collection.objects.link(ob_pointer_001)

# ---- scene / render settings (as saved in the file)
scene.frame_start = 1; scene.frame_end = 250; scene.frame_set(82)
scene.render.engine = 'BLENDER_EEVEE_NEXT'
bpy.context.view_layer.update()

# ---- added for rendering (the .blend has no active camera and no usable light): camera, sun
cam_auto = bpy.data.cameras.new('AutoCamera')
cam_auto.lens = 50.0
cam_auto.sensor_width = 36.0
cam_auto.clip_end = 1000.0
ob_auto_camera = bpy.data.objects.new('AutoCamera', cam_auto)
scene.collection.objects.link(ob_auto_camera)
ob_auto_camera.location = (3.26186, -4.11486, 2.47662)
ob_auto_camera.rotation_euler = (1.09748, -7.21219e-08, 0.694738)
scene.camera = ob_auto_camera
light_auto_sun = bpy.data.lights.new('AutoSun', 'SUN')
light_auto_sun.energy = 3.0
light_auto_sun.angle = 0.0523599
ob_auto_sun = bpy.data.objects.new('AutoSun', light_auto_sun)
scene.collection.objects.link(ob_auto_sun)
ob_auto_sun.rotation_euler = (0.872665, 0.174533, 0.523599)
bpy.context.view_layer.update()
